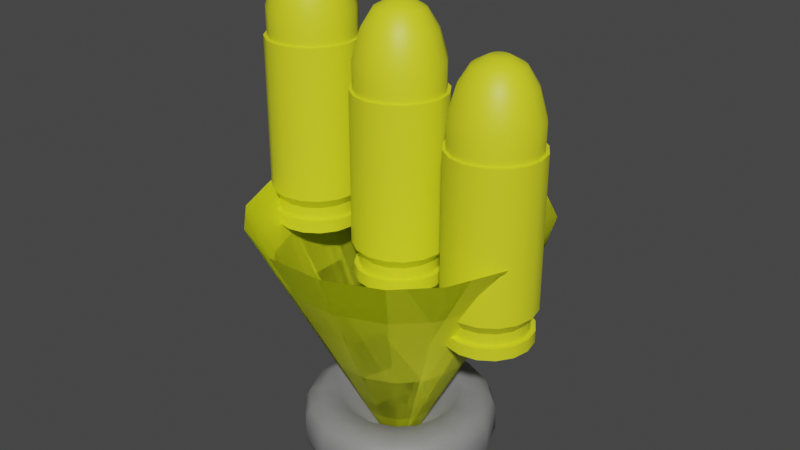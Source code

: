 # Source: ammos.blend  (saved by Blender 3.6.11; exported with 4.5.12 LTS)
import bpy
from mathutils import Matrix  # noqa: F401  (used for matrix-valued properties, if any)

bpy.ops.wm.read_factory_settings(use_empty=True)
scene = bpy.context.scene
scene.name = 'Scene'

# ---- collections
col_collection = bpy.data.collections.new('Collection'); scene.collection.children.link(col_collection)

# ---- materials (node trees are filled in below, after node groups)
mat_projectormain = bpy.data.materials.new('ProjectorMain')
mat_projectormain.alpha_threshold = 0.0
mat_projectormain.use_transparent_shadow = False
mat_projectormain.roughness = 0.5
mat_projectormain.line_color = (0.0, 0.0, 0.0, 1.0)
mat_neon = bpy.data.materials.new('neon')
mat_neon.use_transparent_shadow = False
mat_material = bpy.data.materials.new('Material')
mat_material.use_transparent_shadow = False

# ---- node groups
ng_auto_smooth = bpy.data.node_groups.new('Auto Smooth', 'GeometryNodeTree')
_s = ng_auto_smooth.interface.new_socket(name='Geometry', in_out='OUTPUT', socket_type='NodeSocketGeometry')
_s = ng_auto_smooth.interface.new_socket(name='Geometry', in_out='INPUT', socket_type='NodeSocketGeometry')
_s = ng_auto_smooth.interface.new_socket(name='Angle', in_out='INPUT', socket_type='NodeSocketFloat')
_s.subtype = 'ANGLE'
_s.min_value = 0.0
_s.max_value = 3.142
ng_auto_smooth.is_modifier = True
_N = ng_auto_smooth.nodes; _L = ng_auto_smooth.links
n0 = _N.new('NodeGroupOutput'); n0.name = 'Group Output'; n0.location = (480, -100)
n1 = _N.new('NodeGroupInput'); n1.name = 'Group Input'; n1.location = (-420, -300)
n2 = _N.new('NodeGroupInput'); n2.name = 'Group Input.001'; n2.location = (-60, -100)
n3 = _N.new('GeometryNodeSetShadeSmooth'); n3.name = 'Set Shade Smooth'; n3.location = (120, -100)
n3.domain = 'EDGE'
n4 = _N.new('GeometryNodeSetShadeSmooth'); n4.name = 'Set Shade Smooth.001'; n4.location = (300, -100)
n5 = _N.new('GeometryNodeInputMeshEdgeAngle'); n5.name = 'Edge Angle'; n5.location = (-420, -220)
n6 = _N.new('GeometryNodeInputEdgeSmooth'); n6.name = 'Is Edge Smooth'; n6.location = (-60, -160)
n7 = _N.new('GeometryNodeInputShadeSmooth'); n7.name = 'Is Face Smooth'; n7.location = (-240, -340)
n8 = _N.new('FunctionNodeBooleanMath'); n8.name = 'Boolean Math'; n8.location = (-60, -220)
n9 = _N.new('FunctionNodeCompare'); n9.name = 'Compare'; n9.location = (-240, -180)
n9.operation = 'LESS_EQUAL'
_L.new(n5.outputs[0], n9.inputs[0])
_L.new(n4.outputs[0], n0.inputs[0])
_L.new(n1.outputs[1], n9.inputs[1])
_L.new(n9.outputs[0], n8.inputs[0])
_L.new(n7.outputs[0], n8.inputs[1])
_L.new(n2.outputs[0], n3.inputs[0])
_L.new(n6.outputs[0], n3.inputs[1])
_L.new(n3.outputs[0], n4.inputs[0])
_L.new(n8.outputs[0], n3.inputs[2])
n0.is_active_output = True

# ---- material node trees
mat_projectormain.use_nodes = True; mat_projectormain.node_tree.nodes.clear()
_N = mat_projectormain.node_tree.nodes; _L = mat_projectormain.node_tree.links
n0 = _N.new('ShaderNodeOutputMaterial'); n0.name = 'Material Output'; n0.location = (300, 300)
n1 = _N.new('ShaderNodeBsdfPrincipled'); n1.name = 'Principled BSDF'; n1.location = (10, 300)
n1.distribution = 'GGX'
n1.subsurface_method = 'RANDOM_WALK_SKIN'
n1.inputs[0].default_value = (0.2423, 0.2423, 0.2423, 1.0)
n1.inputs[3].default_value = 1.45
n1.inputs[27].default_value = (0.0, 0.0, 0.0, 1.0)
n1.inputs[28].default_value = 1.0
_L.new(n1.outputs[0], n0.inputs[0])
n0.is_active_output = True
mat_neon.use_nodes = True; mat_neon.node_tree.nodes.clear()
_N = mat_neon.node_tree.nodes; _L = mat_neon.node_tree.links
n0 = _N.new('ShaderNodeBsdfPrincipled'); n0.name = 'Principled BSDF'; n0.location = (10, 300)
n0.distribution = 'GGX'
n0.subsurface_method = 'RANDOM_WALK_SKIN'
n0.inputs[0].default_value = (0.7343, 0.8, 0.01671, 1.0)
n0.inputs[3].default_value = 1.45
n0.inputs[27].default_value = (0.0, 0.0, 0.0, 1.0)
n0.inputs[28].default_value = 1.0
n1 = _N.new('ShaderNodeOutputMaterial'); n1.name = 'Material Output'; n1.location = (300, 300)
_L.new(n0.outputs[0], n1.inputs[0])
n1.is_active_output = True
mat_material.use_nodes = True; mat_material.node_tree.nodes.clear()
_N = mat_material.node_tree.nodes; _L = mat_material.node_tree.links
n0 = _N.new('ShaderNodeBsdfPrincipled'); n0.name = 'Principled BSDF'; n0.location = (10, 300)
n0.distribution = 'GGX'
n0.subsurface_method = 'RANDOM_WALK_SKIN'
n0.inputs[0].default_value = (0.7586, 0.8, 0.01757, 1.0)
n0.inputs[3].default_value = 1.45
n0.inputs[27].default_value = (0.0, 0.0, 0.0, 1.0)
n0.inputs[28].default_value = 1.0
n1 = _N.new('ShaderNodeOutputMaterial'); n1.name = 'Material Output'; n1.location = (300, 300)
_L.new(n0.outputs[0], n1.inputs[0])
n1.is_active_output = True

# ---- world
world_world = bpy.data.worlds.new('World'); scene.world = world_world
world_world.use_nodes = True; world_world.node_tree.nodes.clear()
_N = world_world.node_tree.nodes; _L = world_world.node_tree.links
n0 = _N.new('ShaderNodeOutputWorld'); n0.name = 'World Output'; n0.location = (300, 300)
n1 = _N.new('ShaderNodeBackground'); n1.name = 'Background'; n1.location = (10, 300)
n1.inputs[0].default_value = (0.05088, 0.05088, 0.05088, 1.0)
_L.new(n1.outputs[0], n0.inputs[0])
n0.is_active_output = True
world_world.color = (0.05088, 0.05088, 0.05088)
world_world.use_sun_shadow = False
world_world.sun_shadow_jitter_overblur = 0.0

# ---- meshes
me_cube = bpy.data.meshes.new('Cube')
me_cube.from_pydata([(-0.1392, 0.1976, 0.2187), (0.04859, 0.2351, 0.2187), (-0.04859, 0.2351, 0.2187), (-0.1976, 0.1392, 0.2187), (-0.2351, 0.04859, 0.2187), (0.1976, 0.1392, 0.2187), (0.1392, 0.1976, 0.2187), (0.2351, 0.04859, 0.2187), (0.04859, -0.2351, 0.2187), (0.1392, -0.1976, 0.2187), (0.1976, -0.1392, 0.2187), (0.2351, -0.04859, 0.2187), (-0.2351, -0.04859, 0.2187), (-0.1976, -0.1392, 0.2187), (-0.1392, -0.1976, 0.2187), (-0.04859, -0.2351, 0.2187), (-0.5179, 0.3648, 0.6), (-0.6163, 0.1273, 0.6), (-0.1273, 0.6163, 0.6), (-0.3648, 0.5179, 0.6), (0.5179, -0.3648, 0.6), (0.6163, -0.1273, 0.6), (0.1273, -0.6163, 0.6), (0.3648, -0.5179, 0.6), (-0.6163, -0.1273, 0.6), (-0.5179, -0.3648, 0.6), (-0.3648, -0.5179, 0.6), (-0.1273, -0.6163, 0.6), (0.3648, 0.5179, 0.6), (0.1273, 0.6163, 0.6), (0.6163, 0.1273, 0.6), (0.5179, 0.3648, 0.6), (0.8195, 0.1693, 0.6), (1.0, 0.2052, 0.4195), (0.9471, 0.1947, 0.5471), (0.6887, 0.4851, 0.6), (0.8417, 0.5873, 0.4195), (0.7969, 0.5574, 0.5471), (0.4851, 0.6887, 0.6), (0.5873, 0.8417, 0.4195), (0.5574, 0.7969, 0.5471), (0.1693, 0.8195, 0.6), (0.2052, 1.0, 0.4195), (0.1947, 0.9471, 0.5471), (0.1693, 0.8195, -1.53e-17), (0.2052, 1.0, 0.1805), (0.1947, 0.9471, 0.05286), (0.4851, 0.6887, -2.578e-15), (0.5873, 0.8417, 0.1805), (0.5574, 0.7969, 0.05286), (0.6887, 0.4851, 3.027e-16), (0.8417, 0.5873, 0.1805), (0.7969, 0.5574, 0.05286), (0.8195, 0.1693, 2.29e-15), (1.0, 0.2052, 0.1805), (0.9471, 0.1947, 0.05286), (0.1693, -0.8195, 0.6), (0.2052, -1.0, 0.4195), (0.1947, -0.9471, 0.5471), (0.4851, -0.6887, 0.6), (0.5873, -0.8417, 0.4195), (0.5574, -0.7969, 0.5471), (0.6887, -0.4851, 0.6), (0.8417, -0.5873, 0.4195), (0.7969, -0.5574, 0.5471), (0.8195, -0.1693, 0.6), (1.0, -0.2052, 0.4195), (0.9471, -0.1947, 0.5471), (0.8195, -0.1693, -1.53e-17), (1.0, -0.2052, 0.1805), (0.9471, -0.1947, 0.05286), (0.6887, -0.4851, -2.578e-15), (0.8417, -0.5873, 0.1805), (0.7969, -0.5574, 0.05286), (0.4851, -0.6887, 3.027e-16), (0.5873, -0.8417, 0.1805), (0.5574, -0.7969, 0.05286), (0.1693, -0.8195, 2.29e-15), (0.2052, -1.0, 0.1805), (0.1947, -0.9471, 0.05286), (-0.1693, 0.8195, 0.6), (-0.2052, 1.0, 0.4195), (-0.1947, 0.9471, 0.5471), (-0.4851, 0.6887, 0.6), (-0.5873, 0.8417, 0.4195), (-0.5574, 0.7969, 0.5471), (-0.6887, 0.4851, 0.6), (-0.8417, 0.5873, 0.4195), (-0.7969, 0.5574, 0.5471), (-0.8195, 0.1693, 0.6), (-1.0, 0.2052, 0.4195), (-0.9471, 0.1947, 0.5471), (-0.8195, 0.1693, -1.53e-17), (-1.0, 0.2052, 0.1805), (-0.9471, 0.1947, 0.05286), (-0.6887, 0.4851, -2.578e-15), (-0.8417, 0.5873, 0.1805), (-0.7969, 0.5574, 0.05286), (-0.4851, 0.6887, 3.027e-16), (-0.5873, 0.8417, 0.1805), (-0.5574, 0.7969, 0.05286), (-0.1693, 0.8195, 2.29e-15), (-0.2052, 1.0, 0.1805), (-0.1947, 0.9471, 0.05286), (-0.8195, -0.1693, 0.6), (-1.0, -0.2052, 0.4195), (-0.9471, -0.1947, 0.5471), (-0.6887, -0.4851, 0.6), (-0.8417, -0.5873, 0.4195), (-0.7969, -0.5574, 0.5471), (-0.4851, -0.6887, 0.6), (-0.5873, -0.8417, 0.4195), (-0.5574, -0.7969, 0.5471), (-0.1693, -0.8195, 0.6), (-0.2052, -1.0, 0.4195), (-0.1947, -0.9471, 0.5471), (-0.1693, -0.8195, -1.53e-17), (-0.2052, -1.0, 0.1805), (-0.1947, -0.9471, 0.05286), (-0.4851, -0.6887, -2.578e-15), (-0.5873, -0.8417, 0.1805), (-0.5574, -0.7969, 0.05286), (-0.6887, -0.4851, 3.027e-16), (-0.8417, -0.5873, 0.1805), (-0.7969, -0.5574, 0.05286), (-0.8195, -0.1693, 2.29e-15), (-1.0, -0.2052, 0.1805), (-0.9471, -0.1947, 0.05286), (0.3072, 1.487, 2.73), (0.8799, 1.249, 2.73), (-1.249, 0.8799, 2.73), (-0.8799, 1.249, 2.73), (0.8799, -1.249, 2.73), (0.3072, -1.487, 2.73), (-0.3072, 1.487, 2.73), (1.249, 0.8799, 2.73), (1.487, 0.3072, 2.73), (1.249, -0.8799, 2.73), (-0.8799, -1.249, 2.73), (-1.249, -0.8799, 2.73), (-1.487, -0.3072, 2.73), (-0.3072, -1.487, 2.73), (1.487, -0.3072, 2.73), (-1.487, 0.3072, 2.73), (-0.1392, 0.1976, 0.2187), (0.04859, 0.2351, 0.2187), (-0.04859, 0.2351, 0.2187), (-0.1976, 0.1392, 0.2187), (-0.2351, 0.04859, 0.2187), (0.1976, 0.1392, 0.2187), (0.1392, 0.1976, 0.2187), (0.2351, 0.04859, 0.2187), (0.04859, -0.2351, 0.2187), (0.1392, -0.1976, 0.2187), (0.1976, -0.1392, 0.2187), (0.2351, -0.04859, 0.2187), (-0.2351, -0.04859, 0.2187), (-0.1976, -0.1392, 0.2187), (-0.1392, -0.1976, 0.2187), (-0.04859, -0.2351, 0.2187), (0.3072, 1.487, 2.73), (0.8799, 1.249, 2.73), (-1.249, 0.8799, 2.73), (-0.8799, 1.249, 2.73), (0.8799, -1.249, 2.73), (0.3072, -1.487, 2.73), (-0.3072, 1.487, 2.73), (1.249, 0.8799, 2.73), (1.487, 0.3072, 2.73), (1.249, -0.8799, 2.73), (-0.8799, -1.249, 2.73), (-1.249, -0.8799, 2.73), (-1.487, -0.3072, 2.73), (-0.3072, -1.487, 2.73), (1.487, -0.3072, 2.73), (-1.487, 0.3072, 2.73)], [], [(69, 66, 63, 72), (117, 114, 111, 120), (93, 90, 87, 96), (92, 95, 98, 101, 44, 47, 50, 53, 68, 71, 74, 77, 116, 119, 122, 125), (36, 51, 48, 39), (62, 65, 21, 20), (60, 75, 72, 63), (105, 126, 123, 108), (57, 78, 75, 60), (54, 33, 66, 69), (102, 81, 42, 45), (16, 17, 4, 3), (120, 111, 108, 123), (78, 57, 114, 117), (81, 102, 99, 84), (84, 99, 96, 87), (126, 105, 90, 93), (45, 42, 39, 48), (35, 32, 34, 37), (37, 34, 33, 36), (53, 50, 52, 55), (55, 52, 51, 54), (47, 44, 46, 49), (49, 46, 45, 48), (41, 38, 40, 43), (43, 40, 39, 42), (119, 116, 118, 121), (121, 118, 117, 120), (113, 110, 112, 115), (115, 112, 111, 114), (107, 104, 106, 109), (109, 106, 105, 108), (125, 122, 124, 127), (127, 124, 123, 126), (59, 56, 58, 61), (61, 58, 57, 60), (77, 74, 76, 79), (79, 76, 75, 78), (71, 68, 70, 73), (73, 70, 69, 72), (65, 62, 64, 67), (67, 64, 63, 66), (83, 80, 82, 85), (85, 82, 81, 84), (101, 98, 100, 103), (103, 100, 99, 102), (95, 92, 94, 97), (97, 94, 93, 96), (89, 86, 88, 91), (91, 88, 87, 90), (38, 35, 37, 40), (40, 37, 36, 39), (50, 47, 49, 52), (52, 49, 48, 51), (68, 53, 55, 70), (70, 55, 54, 69), (32, 65, 67, 34), (34, 67, 66, 33), (42, 81, 82, 43), (43, 82, 80, 41), (84, 87, 88, 85), (85, 88, 86, 83), (90, 105, 106, 91), (91, 106, 104, 89), (108, 111, 112, 109), (109, 112, 110, 107), (114, 57, 58, 115), (115, 58, 56, 113), (60, 63, 64, 61), (61, 64, 62, 59), (44, 101, 103, 46), (46, 103, 102, 45), (126, 93, 94, 127), (127, 94, 92, 125), (96, 99, 100, 97), (97, 100, 98, 95), (72, 75, 76, 73), (73, 76, 74, 71), (78, 117, 118, 79), (79, 118, 116, 77), (120, 123, 124, 121), (121, 124, 122, 119), (33, 54, 51, 36), (113, 56, 22, 27), (56, 59, 23, 22), (104, 107, 25, 24), (89, 104, 24, 17), (110, 113, 27, 26), (38, 41, 29, 28), (41, 80, 18, 29), (59, 62, 20, 23), (32, 35, 31, 30), (35, 38, 28, 31), (107, 110, 26, 25), (86, 89, 17, 16), (65, 32, 30, 21), (83, 86, 16, 19), (80, 83, 19, 18), (0, 3, 130, 131), (26, 27, 15, 14), (27, 22, 8, 15), (24, 25, 13, 12), (18, 19, 0, 2), (28, 29, 1, 6), (20, 21, 11, 10), (22, 23, 9, 8), (29, 18, 2, 1), (21, 30, 7, 11), (31, 28, 6, 5), (25, 26, 14, 13), (17, 24, 12, 4), (30, 31, 5, 7), (23, 20, 10, 9), (19, 16, 3, 0), (12, 13, 139, 140), (8, 9, 132, 133), (14, 15, 141, 138), (15, 8, 133, 141), (2, 0, 131, 134), (11, 7, 136, 142), (7, 5, 135, 136), (10, 11, 142, 137), (5, 6, 129, 135), (1, 2, 134, 128), (4, 12, 140, 143), (9, 10, 137, 132), (3, 4, 143, 130), (13, 14, 138, 139), (6, 1, 128, 129), (2, 0, 3, 4, 12, 13, 14, 15, 8, 9, 10, 11, 7, 5, 6, 1), (144, 163, 162, 147), (156, 172, 171, 157), (152, 165, 164, 153), (158, 170, 173, 159), (159, 173, 165, 152), (146, 166, 163, 144), (155, 174, 168, 151), (151, 168, 167, 149), (154, 169, 174, 155), (149, 167, 161, 150), (145, 160, 166, 146), (148, 175, 172, 156), (153, 164, 169, 154), (147, 162, 175, 148), (157, 171, 170, 158), (150, 161, 160, 145)])
me_cube.polygons.foreach_set('use_smooth', [True] * 146)
me_cube.polygons.foreach_set('material_index', [0, 0, 0, 0, 0, 0, 0, 0, 0, 0, 0, 0, 0, 0, 0, 0, 0, 0, 0, 0, 0, 0, 0, 0, 0, 0, 0, 0, 0, 0, 0, 0, 0, 0, 0, 0, 0, 0, 0, 0, 0, 0, 0, 0, 0, 0, 0, 0, 0, 0, 0, 0, 0, 0, 0, 0, 0, 0, 0, 0, 0, 0, 0, 0, 0, 0, 0, 0, 0, 0, 0, 0, 0, 0, 0, 0, 0, 0, 0, 0, 0, 0, 0, 0, 0, 0, 0, 0, 0, 0, 0, 0, 0, 0, 0, 0, 0, 0, 1, 0, 0, 0, 0, 0, 0, 0, 0, 0, 0, 0, 0, 0, 0, 0, 1, 1, 1, 1, 1, 1, 1, 1, 1, 1, 1, 1, 1, 1, 1, 1, 1, 1, 1, 1, 1, 1, 1, 1, 1, 1, 1, 1, 1, 1, 1, 1])
_uv = me_cube.uv_layers.new(name='UVMap')
_uv.uv.foreach_set('vector', [0.4502, 0.6507, 0.5498, 0.6507, 0.5498, 0.7182, 0.4502, 0.7182, 0.4502, 0.0, 0.5498, 0.0, 0.5498, 0.01978, 0.4502, 0.01978, 0.4502, 0.1507, 0.5498, 0.1507, 0.5498, 0.2182, 0.4502, 0.2182, 0.1476, 0.6038, 0.1639, 0.5644, 0.1894, 0.5389, 0.2288, 0.5226, 0.2712, 0.5226, 0.3106, 0.5389, 0.3361, 0.5644, 0.3524, 0.6038, 0.3524, 0.6462, 0.3361, 0.6856, 0.3106, 0.7111, 0.2712, 0.7274, 0.2288, 0.7274, 0.1894, 0.7111, 0.1639, 0.6856, 0.1476, 0.6462, 0.5498, 0.5318, 0.4502, 0.5318, 0.4502, 0.4682, 0.5498, 0.4682, 0.6639, 0.6856, 0.6476, 0.6462, 0.6476, 0.6462, 0.6639, 0.6856, 0.5498, 0.7818, 0.4502, 0.7818, 0.4502, 0.7182, 0.5498, 0.7182, 0.5498, 0.09935, 0.4502, 0.09935, 0.4502, 0.05158, 0.5498, 0.05158, 0.5498, 0.8493, 0.4502, 0.8493, 0.4502, 0.7818, 0.5498, 0.7818, 0.4502, 0.5993, 0.5498, 0.5993, 0.5498, 0.6507, 0.4502, 0.6507, 0.4502, 0.3493, 0.5498, 0.3493, 0.5498, 0.4007, 0.4502, 0.4007, 0.8361, 0.5644, 0.8524, 0.6038, 0.8524, 0.6038, 0.8361, 0.5644, 0.4502, 0.01978, 0.5498, 0.01978, 0.5498, 0.05158, 0.4502, 0.05158, 0.4502, 0.8493, 0.5498, 0.8493, 0.5498, 0.9007, 0.4502, 0.9007, 0.5498, 0.3493, 0.4502, 0.3493, 0.4502, 0.2818, 0.5498, 0.2818, 0.5498, 0.2818, 0.4502, 0.2818, 0.4502, 0.2182, 0.5498, 0.2182, 0.4502, 0.09935, 0.5498, 0.09935, 0.5498, 0.1507, 0.4502, 0.1507, 0.4502, 0.4007, 0.5498, 0.4007, 0.5498, 0.4682, 0.4502, 0.4682, 0.6639, 0.5644, 0.6476, 0.6038, 0.6255, 0.5981, 0.6443, 0.5528, 0.625, 0.5335, 0.625, 0.5976, 0.5498, 0.5993, 0.5498, 0.5318, 0.3524, 0.6038, 0.3361, 0.5644, 0.3557, 0.5528, 0.3745, 0.5981, 0.375, 0.5976, 0.375, 0.5335, 0.4502, 0.5318, 0.4502, 0.5993, 0.3106, 0.5389, 0.2712, 0.5226, 0.2769, 0.5005, 0.3222, 0.5193, 0.375, 0.4665, 0.375, 0.4024, 0.4502, 0.4007, 0.4502, 0.4682, 0.7288, 0.5226, 0.6894, 0.5389, 0.6778, 0.5193, 0.7231, 0.5005, 0.625, 0.4024, 0.625, 0.4665, 0.5498, 0.4682, 0.5498, 0.4007, 0.1894, 0.7111, 0.2288, 0.7274, 0.2231, 0.7495, 0.1778, 0.7307, 0.375, 0.01928, 0.375, 0.000503, 0.4502, 0.0, 0.4502, 0.01978, 0.7712, 0.7274, 0.8106, 0.7111, 0.8222, 0.7307, 0.7769, 0.7495, 0.625, 0.000503, 0.625, 0.01928, 0.5498, 0.01978, 0.5498, 0.0, 0.8361, 0.6856, 0.8524, 0.6462, 0.8745, 0.6519, 0.8557, 0.6972, 0.625, 0.0528, 0.625, 0.09813, 0.5498, 0.09935, 0.5498, 0.05158, 0.1476, 0.6462, 0.1639, 0.6856, 0.1443, 0.6972, 0.1255, 0.6519, 0.375, 0.09813, 0.375, 0.0528, 0.4502, 0.05158, 0.4502, 0.09935, 0.6894, 0.7111, 0.7288, 0.7274, 0.7231, 0.7495, 0.6778, 0.7307, 0.625, 0.7835, 0.625, 0.8476, 0.5498, 0.8493, 0.5498, 0.7818, 0.2712, 0.7274, 0.3106, 0.7111, 0.3222, 0.7307, 0.2769, 0.7495, 0.375, 0.8476, 0.375, 0.7835, 0.4502, 0.7818, 0.4502, 0.8493, 0.3361, 0.6856, 0.3524, 0.6462, 0.3745, 0.6519, 0.3557, 0.6972, 0.375, 0.7165, 0.375, 0.6524, 0.4502, 0.6507, 0.4502, 0.7182, 0.6476, 0.6462, 0.6639, 0.6856, 0.6443, 0.6972, 0.6255, 0.6519, 0.625, 0.6524, 0.625, 0.7165, 0.5498, 0.7182, 0.5498, 0.6507, 0.8106, 0.5389, 0.7712, 0.5226, 0.7769, 0.5005, 0.8222, 0.5193, 0.625, 0.2835, 0.625, 0.3476, 0.5498, 0.3493, 0.5498, 0.2818, 0.2288, 0.5226, 0.1894, 0.5389, 0.1778, 0.5193, 0.2231, 0.5005, 0.375, 0.3476, 0.375, 0.2835, 0.4502, 0.2818, 0.4502, 0.3493, 0.1639, 0.5644, 0.1476, 0.6038, 0.1255, 0.5981, 0.1443, 0.5528, 0.375, 0.2165, 0.375, 0.1524, 0.4502, 0.1507, 0.4502, 0.2182, 0.8524, 0.6038, 0.8361, 0.5644, 0.8557, 0.5528, 0.8745, 0.5981, 0.625, 0.1524, 0.625, 0.2165, 0.5498, 0.2182, 0.5498, 0.1507, 0.6894, 0.5389, 0.6639, 0.5644, 0.6457, 0.5507, 0.6757, 0.5207, 0.625, 0.4701, 0.625, 0.5299, 0.5498, 0.5318, 0.5498, 0.4682, 0.3361, 0.5644, 0.3106, 0.5389, 0.3243, 0.5207, 0.3543, 0.5507, 0.375, 0.5299, 0.375, 0.4701, 0.4502, 0.4682, 0.4502, 0.5318, 0.3524, 0.6462, 0.3524, 0.6038, 0.375, 0.6007, 0.375, 0.6493, 0.375, 0.6493, 0.375, 0.6007, 0.4502, 0.5993, 0.4502, 0.6507, 0.6476, 0.6038, 0.6476, 0.6462, 0.625, 0.6493, 0.625, 0.6007, 0.625, 0.6007, 0.625, 0.6493, 0.5498, 0.6507, 0.5498, 0.5993, 0.5498, 0.4007, 0.5498, 0.3493, 0.625, 0.3507, 0.625, 0.3993, 0.7257, 0.5, 0.7743, 0.5, 0.7712, 0.5226, 0.7288, 0.5226, 0.5498, 0.2818, 0.5498, 0.2182, 0.625, 0.2201, 0.625, 0.2799, 0.8243, 0.5207, 0.8543, 0.5507, 0.8361, 0.5644, 0.8106, 0.5389, 0.5498, 0.1507, 0.5498, 0.09935, 0.625, 0.1007, 0.625, 0.1493, 0.875, 0.6007, 0.875, 0.6493, 0.8524, 0.6462, 0.8524, 0.6038, 0.5498, 0.05158, 0.5498, 0.01978, 0.625, 0.02071, 0.625, 0.05066, 0.8543, 0.6993, 0.8243, 0.7293, 0.8106, 0.7111, 0.8361, 0.6856, 0.5498, 0.9007, 0.5498, 0.8493, 0.625, 0.8507, 0.625, 0.8993, 0.7743, 0.75, 0.7257, 0.75, 0.7288, 0.7274, 0.7712, 0.7274, 0.5498, 0.7818, 0.5498, 0.7182, 0.625, 0.7201, 0.625, 0.7799, 0.6757, 0.7293, 0.6457, 0.6993, 0.6639, 0.6856, 0.6894, 0.7111, 0.2712, 0.5226, 0.2288, 0.5226, 0.2257, 0.5, 0.2743, 0.5, 0.375, 0.3993, 0.375, 0.3507, 0.4502, 0.3493, 0.4502, 0.4007, 0.4502, 0.09935, 0.4502, 0.1507, 0.375, 0.1493, 0.375, 0.1007, 0.125, 0.6493, 0.125, 0.6007, 0.1476, 0.6038, 0.1476, 0.6462, 0.4502, 0.2182, 0.4502, 0.2818, 0.375, 0.2799, 0.375, 0.2201, 0.1457, 0.5507, 0.1757, 0.5207, 0.1894, 0.5389, 0.1639, 0.5644, 0.4502, 0.7182, 0.4502, 0.7818, 0.375, 0.7799, 0.375, 0.7201, 0.3543, 0.6993, 0.3243, 0.7293, 0.3106, 0.7111, 0.3361, 0.6856, 0.4502, 0.8493, 0.4502, 0.9007, 0.375, 0.8993, 0.375, 0.8507, 0.2743, 0.75, 0.2257, 0.75, 0.2288, 0.7274, 0.2712, 0.7274, 0.4502, 0.01978, 0.4502, 0.05158, 0.375, 0.05066, 0.375, 0.02071, 0.1757, 0.7293, 0.1457, 0.6993, 0.1639, 0.6856, 0.1894, 0.7111, 0.5498, 0.5993, 0.4502, 0.5993, 0.4502, 0.5318, 0.5498, 0.5318, 0.7712, 0.7274, 0.7288, 0.7274, 0.7288, 0.7274, 0.7712, 0.7274, 0.7288, 0.7274, 0.6894, 0.7111, 0.6894, 0.7111, 0.7288, 0.7274, 0.8524, 0.6462, 0.8361, 0.6856, 0.8361, 0.6856, 0.8524, 0.6462, 0.8524, 0.6038, 0.8524, 0.6462, 0.8524, 0.6462, 0.8524, 0.6038, 0.8106, 0.7111, 0.7712, 0.7274, 0.7712, 0.7274, 0.8106, 0.7111, 0.6894, 0.5389, 0.7288, 0.5226, 0.7288, 0.5226, 0.6894, 0.5389, 0.7288, 0.5226, 0.7712, 0.5226, 0.7712, 0.5226, 0.7288, 0.5226, 0.6894, 0.7111, 0.6639, 0.6856, 0.6639, 0.6856, 0.6894, 0.7111, 0.6476, 0.6038, 0.6639, 0.5644, 0.6639, 0.5644, 0.6476, 0.6038, 0.6639, 0.5644, 0.6894, 0.5389, 0.6894, 0.5389, 0.6639, 0.5644, 0.8361, 0.6856, 0.8106, 0.7111, 0.8106, 0.7111, 0.8361, 0.6856, 0.8361, 0.5644, 0.8524, 0.6038, 0.8524, 0.6038, 0.8361, 0.5644, 0.6476, 0.6462, 0.6476, 0.6038, 0.6476, 0.6038, 0.6476, 0.6462, 0.8106, 0.5389, 0.8361, 0.5644, 0.8361, 0.5644, 0.8106, 0.5389, 0.7712, 0.5226, 0.8106, 0.5389, 0.8106, 0.5389, 0.7712, 0.5226, 0.5812, 0.004173, 0.5581, 0.004173, 0.8508, 0.9966, 0.9968, 0.9966, 0.8106, 0.7111, 0.7712, 0.7274, 0.7712, 0.7274, 0.8106, 0.7111, 0.7712, 0.7274, 0.7288, 0.7274, 0.7288, 0.7274, 0.7712, 0.7274, 0.8524, 0.6462, 0.8361, 0.6856, 0.8361, 0.6856, 0.8524, 0.6462, 0.7712, 0.5226, 0.8106, 0.5389, 0.8106, 0.5389, 0.7712, 0.5226, 0.6894, 0.5389, 0.7288, 0.5226, 0.7288, 0.5226, 0.6894, 0.5389, 0.6639, 0.6856, 0.6476, 0.6462, 0.6476, 0.6462, 0.6639, 0.6856, 0.7288, 0.7274, 0.6894, 0.7111, 0.6894, 0.7111, 0.7288, 0.7274, 0.7288, 0.5226, 0.7712, 0.5226, 0.7712, 0.5226, 0.7288, 0.5226, 0.6476, 0.6462, 0.6476, 0.6038, 0.6476, 0.6038, 0.6476, 0.6462, 0.6639, 0.5644, 0.6894, 0.5389, 0.6894, 0.5389, 0.6639, 0.5644, 0.8361, 0.6856, 0.8106, 0.7111, 0.8106, 0.7111, 0.8361, 0.6856, 0.8524, 0.6038, 0.8524, 0.6462, 0.8524, 0.6462, 0.8524, 0.6038, 0.6476, 0.6038, 0.6639, 0.5644, 0.6639, 0.5644, 0.6476, 0.6038, 0.6894, 0.7111, 0.6639, 0.6856, 0.6639, 0.6856, 0.6894, 0.7111, 0.8106, 0.5389, 0.8361, 0.5644, 0.8361, 0.5644, 0.8106, 0.5389, 0.4839, 0.004173, 0.4481, 0.004173, 0.1554, 0.9966, 0.3817, 0.9966, 0.5223, 0.004173, 0.5581, 0.004173, 0.8508, 0.9966, 0.6245, 0.9966, 0.4481, 0.004173, 0.4839, 0.004173, 0.3817, 0.9966, 0.1554, 0.9966, 0.4839, 0.004173, 0.5223, 0.004173, 0.6245, 0.9966, 0.3817, 0.9966, 0.4839, 0.004173, 0.4481, 0.004173, 0.1554, 0.9966, 0.3817, 0.9966, 0.4839, 0.004173, 0.5223, 0.004173, 0.6245, 0.9966, 0.3817, 0.9966, 0.5223, 0.004173, 0.5581, 0.004173, 0.8508, 0.9966, 0.6245, 0.9966, 0.4481, 0.004173, 0.4839, 0.004173, 0.3817, 0.9966, 0.1554, 0.9966, 0.5812, 0.004173, 0.5581, 0.004173, 0.8508, 0.9966, 0.9968, 0.9966, 0.5223, 0.004173, 0.4839, 0.004173, 0.3817, 0.9966, 0.6245, 0.9966, 0.5223, 0.004173, 0.4839, 0.004173, 0.3817, 0.9966, 0.6245, 0.9966, 0.5581, 0.004173, 0.5812, 0.004173, 0.9968, 0.9966, 0.8508, 0.9966, 0.5581, 0.004173, 0.5223, 0.004173, 0.6245, 0.9966, 0.8508, 0.9966, 0.425, 0.004173, 0.4481, 0.004173, 0.1554, 0.9966, 0.009398, 0.9966, 0.5581, 0.004173, 0.5223, 0.004173, 0.6245, 0.9966, 0.8508, 0.9966, 0.4839, 0.02004, 0.4481, 0.01909, 0.425, 0.01761, 0.4102, 0.01533, 0.4102, 0.01287, 0.425, 0.01059, 0.4481, 0.00911, 0.4839, 0.008162, 0.5223, 0.008162, 0.5581, 0.00911, 0.5812, 0.01059, 0.596, 0.01287, 0.596, 0.01533, 0.5812, 0.01761, 0.5581, 0.01909, 0.5223, 0.02004, 0.5812, 0.004173, 0.9968, 0.9966, 0.8508, 0.9966, 0.5581, 0.004173, 0.4839, 0.004173, 0.3817, 0.9966, 0.1554, 0.9966, 0.4481, 0.004173, 0.5223, 0.004173, 0.6245, 0.9966, 0.8508, 0.9966, 0.5581, 0.004173, 0.4481, 0.004173, 0.1554, 0.9966, 0.3817, 0.9966, 0.4839, 0.004173, 0.4839, 0.004173, 0.3817, 0.9966, 0.6245, 0.9966, 0.5223, 0.004173, 0.4839, 0.004173, 0.3817, 0.9966, 0.1554, 0.9966, 0.4481, 0.004173, 0.4839, 0.004173, 0.3817, 0.9966, 0.6245, 0.9966, 0.5223, 0.004173, 0.5223, 0.004173, 0.6245, 0.9966, 0.8508, 0.9966, 0.5581, 0.004173, 0.4481, 0.004173, 0.1554, 0.9966, 0.3817, 0.9966, 0.4839, 0.004173, 0.5812, 0.004173, 0.9968, 0.9966, 0.8508, 0.9966, 0.5581, 0.004173, 0.5223, 0.004173, 0.6245, 0.9966, 0.3817, 0.9966, 0.4839, 0.004173, 0.5223, 0.004173, 0.6245, 0.9966, 0.3817, 0.9966, 0.4839, 0.004173, 0.5581, 0.004173, 0.8508, 0.9966, 0.9968, 0.9966, 0.5812, 0.004173, 0.5581, 0.004173, 0.8508, 0.9966, 0.6245, 0.9966, 0.5223, 0.004173, 0.425, 0.004173, 0.009398, 0.9966, 0.1554, 0.9966, 0.4481, 0.004173, 0.5581, 0.004173, 0.8508, 0.9966, 0.6245, 0.9966, 0.5223, 0.004173])
me_cube.materials.append(mat_projectormain)
me_cube.materials.append(mat_neon)
me_cube.use_mirror_vertex_groups = False
me_cube.update()
me_cube_002 = bpy.data.meshes.new('Cube.002')
me_cube_002.from_pydata([(3.213e-09, 0.4474, 4.004), (0.1712, 0.4133, 4.004), (3.88e-09, 0.4801, 2.419), (3.88e-09, 0.4801, 4.004), (0.1837, 0.4436, 2.419), (0.1837, 0.4436, 4.004), (0.3395, 0.3395, 2.419), (0.3395, 0.3395, 4.004), (0.4436, 0.1837, 2.419), (0.4436, 0.1837, 4.004), (0.4801, 5.124e-09, 2.419), (0.4801, 5.124e-09, 4.004), (0.4436, -0.1837, 2.419), (0.4436, -0.1837, 4.004), (0.3395, -0.3395, 2.419), (0.3395, -0.3395, 4.004), (0.1837, -0.4436, 2.419), (0.1837, -0.4436, 4.004), (3.88e-09, -0.4801, 2.419), (3.88e-09, -0.4801, 4.004), (-0.1837, -0.4436, 2.419), (-0.1837, -0.4436, 4.004), (-0.3395, -0.3395, 2.419), (-0.3395, -0.3395, 4.004), (-0.4436, -0.1837, 2.419), (-0.4436, -0.1837, 4.004), (-0.4801, 5.124e-09, 2.419), (-0.4801, 5.124e-09, 4.004), (-0.4436, 0.1837, 2.419), (-0.4436, 0.1837, 4.004), (-0.3395, 0.3395, 2.419), (-0.3395, 0.3395, 4.004), (-0.1837, 0.4436, 2.419), (-0.1837, 0.4436, 4.004), (0.3164, 0.3164, 4.004), (0.4133, 0.1712, 4.004), (0.4474, 4.75e-09, 4.004), (0.4133, -0.1712, 4.004), (0.3164, -0.3164, 4.004), (0.1712, -0.4133, 4.004), (3.213e-09, -0.4474, 4.004), (-0.1712, -0.4133, 4.004), (-0.3164, -0.3164, 4.004), (-0.4133, -0.1712, 4.004), (-0.4474, 4.75e-09, 4.004), (-0.4133, 0.1712, 4.004), (-0.3164, 0.3164, 4.004), (-0.1712, 0.4133, 4.004), (3.213e-09, 0.4474, 4.295), (-0.1712, 0.4133, 4.295), (-0.3164, 0.3164, 4.295), (-0.4133, 0.1712, 4.295), (-0.4474, 4.75e-09, 4.295), (-0.4133, -0.1712, 4.295), (-0.3164, -0.3164, 4.295), (-0.1712, -0.4133, 4.295), (3.213e-09, -0.4474, 4.295), (0.1712, -0.4133, 4.295), (0.3164, -0.3164, 4.295), (0.4133, -0.1712, 4.295), (0.4474, 4.75e-09, 4.295), (0.4133, 0.1712, 4.295), (0.3164, 0.3164, 4.295), (0.1712, 0.4133, 4.295), (3.497e-09, 0.3653, 4.579), (-0.1398, 0.3375, 4.579), (-0.2583, 0.2583, 4.579), (-0.3375, 0.1398, 4.579), (-0.3653, 3.967e-09, 4.579), (-0.3375, -0.1398, 4.579), (-0.2583, -0.2583, 4.579), (-0.1398, -0.3375, 4.579), (3.497e-09, -0.3653, 4.579), (0.1398, -0.3375, 4.579), (0.2583, -0.2583, 4.579), (0.3375, -0.1398, 4.579), (0.3653, 3.967e-09, 4.579), (0.3375, 0.1398, 4.579), (0.2583, 0.2583, 4.579), (0.1398, 0.3375, 4.579), (3.294e-08, 0.2493, 4.77), (-0.09541, 0.2303, 4.77), (-0.1763, 0.1763, 4.77), (-0.2303, 0.09541, 4.77), (-0.2493, 6.703e-09, 4.77), (-0.2303, -0.09541, 4.77), (-0.1763, -0.1763, 4.77), (-0.09541, -0.2303, 4.77), (3.294e-08, -0.2493, 4.77), (0.09541, -0.2303, 4.77), (0.1763, -0.1763, 4.77), (0.2303, -0.09541, 4.77), (0.2493, 6.703e-09, 4.77), (0.2303, 0.09541, 4.77), (0.1763, 0.1763, 4.77), (0.09541, 0.2303, 4.77), (3.076e-08, 0.101, 4.853), (-0.03865, 0.09331, 4.853), (-0.07142, 0.07142, 4.853), (-0.09331, 0.03865, 4.853), (-0.101, 5.221e-09, 4.853), (-0.09331, -0.03865, 4.853), (-0.07142, -0.07142, 4.853), (-0.03865, -0.09331, 4.853), (3.076e-08, -0.101, 4.853), (0.03865, -0.09331, 4.853), (0.07142, -0.07142, 4.853), (0.09331, -0.03865, 4.853), (0.101, 5.221e-09, 4.853), (0.09331, 0.03865, 4.853), (0.07142, 0.07142, 4.853), (0.03865, 0.09331, 4.853), (1.326e-08, 0.4068, 2.313), (0.1557, 0.3758, 2.313), (0.2876, 0.2876, 2.313), (0.3758, 0.1557, 2.313), (0.4068, 4.286e-09, 2.313), (0.3758, -0.1557, 2.313), (0.2876, -0.2876, 2.313), (0.1557, -0.3758, 2.313), (1.326e-08, -0.4068, 2.313), (-0.1557, -0.3758, 2.313), (-0.2876, -0.2876, 2.313), (-0.3758, -0.1557, 2.313), (-0.4068, 4.286e-09, 2.313), (-0.3758, 0.1557, 2.313), (-0.2876, 0.2876, 2.313), (-0.1557, 0.3758, 2.313), (1.326e-08, 0.4068, 2.183), (0.1557, 0.3758, 2.183), (0.2876, 0.2876, 2.183), (0.3758, 0.1557, 2.183), (0.4068, 4.286e-09, 2.183), (0.3758, -0.1557, 2.183), (0.2876, -0.2876, 2.183), (0.1557, -0.3758, 2.183), (1.326e-08, -0.4068, 2.183), (-0.1557, -0.3758, 2.183), (-0.2876, -0.2876, 2.183), (-0.3758, -0.1557, 2.183), (-0.4068, 4.286e-09, 2.183), (-0.3758, 0.1557, 2.183), (-0.2876, 0.2876, 2.183), (-0.1557, 0.3758, 2.183), (1.408e-08, 0.4567, 2.183), (0.1748, 0.4219, 2.183), (0.3229, 0.3229, 2.183), (0.4219, 0.1748, 2.183), (0.4567, 4.3e-09, 2.183), (0.4219, -0.1748, 2.183), (0.3229, -0.3229, 2.183), (0.1748, -0.4219, 2.183), (1.408e-08, -0.4567, 2.183), (-0.1748, -0.4219, 2.183), (-0.3229, -0.3229, 2.183), (-0.4219, -0.1748, 2.183), (-0.4567, 4.3e-09, 2.183), (-0.4219, 0.1748, 2.183), (-0.3229, 0.3229, 2.183), (-0.1748, 0.4219, 2.183), (-4.412e-08, 0.4567, 2.054), (0.1748, 0.4219, 2.054), (0.3229, 0.3229, 2.054), (0.4219, 0.1748, 2.054), (0.4567, 4.3e-09, 2.054), (0.4219, -0.1748, 2.054), (0.3229, -0.3229, 2.054), (0.1748, -0.4219, 2.054), (-4.412e-08, -0.4567, 2.054), (-0.1748, -0.4219, 2.054), (-0.3229, -0.3229, 2.054), (-0.4219, -0.1748, 2.054), (-0.4567, 4.3e-09, 2.054), (-0.4219, 0.1748, 2.054), (-0.3229, 0.3229, 2.054), (-0.1748, 0.4219, 2.054), (-1.1, 0.4474, 4.304), (-0.9288, 0.4133, 4.304), (-1.1, 0.4801, 2.719), (-1.1, 0.4801, 4.304), (-0.9163, 0.4436, 2.719), (-0.9163, 0.4436, 4.304), (-0.7605, 0.3395, 2.719), (-0.7605, 0.3395, 4.304), (-0.6564, 0.1837, 2.719), (-0.6564, 0.1837, 4.304), (-0.6199, 5.124e-09, 2.719), (-0.6199, 5.124e-09, 4.304), (-0.6564, -0.1837, 2.719), (-0.6564, -0.1837, 4.304), (-0.7605, -0.3395, 2.719), (-0.7605, -0.3395, 4.304), (-0.9163, -0.4436, 2.719), (-0.9163, -0.4436, 4.304), (-1.1, -0.4801, 2.719), (-1.1, -0.4801, 4.304), (-1.284, -0.4436, 2.719), (-1.284, -0.4436, 4.304), (-1.439, -0.3395, 2.719), (-1.439, -0.3395, 4.304), (-1.544, -0.1837, 2.719), (-1.544, -0.1837, 4.304), (-1.58, 5.124e-09, 2.719), (-1.58, 5.124e-09, 4.304), (-1.544, 0.1837, 2.719), (-1.544, 0.1837, 4.304), (-1.439, 0.3395, 2.719), (-1.439, 0.3395, 4.304), (-1.284, 0.4436, 2.719), (-1.284, 0.4436, 4.304), (-0.7836, 0.3164, 4.304), (-0.6867, 0.1712, 4.304), (-0.6526, 4.75e-09, 4.304), (-0.6867, -0.1712, 4.304), (-0.7836, -0.3164, 4.304), (-0.9288, -0.4133, 4.304), (-1.1, -0.4474, 4.304), (-1.271, -0.4133, 4.304), (-1.416, -0.3164, 4.304), (-1.513, -0.1712, 4.304), (-1.547, 4.75e-09, 4.304), (-1.513, 0.1712, 4.304), (-1.416, 0.3164, 4.304), (-1.271, 0.4133, 4.304), (-1.1, 0.4474, 4.595), (-1.271, 0.4133, 4.595), (-1.416, 0.3164, 4.595), (-1.513, 0.1712, 4.595), (-1.547, 4.75e-09, 4.595), (-1.513, -0.1712, 4.595), (-1.416, -0.3164, 4.595), (-1.271, -0.4133, 4.595), (-1.1, -0.4474, 4.595), (-0.9288, -0.4133, 4.595), (-0.7836, -0.3164, 4.595), (-0.6867, -0.1712, 4.595), (-0.6526, 4.75e-09, 4.595), (-0.6867, 0.1712, 4.595), (-0.7836, 0.3164, 4.595), (-0.9288, 0.4133, 4.595), (-1.1, 0.3653, 4.879), (-1.24, 0.3375, 4.879), (-1.358, 0.2583, 4.879), (-1.438, 0.1398, 4.879), (-1.465, 3.967e-09, 4.879), (-1.438, -0.1398, 4.879), (-1.358, -0.2583, 4.879), (-1.24, -0.3375, 4.879), (-1.1, -0.3653, 4.879), (-0.9602, -0.3375, 4.879), (-0.8417, -0.2583, 4.879), (-0.7625, -0.1398, 4.879), (-0.7347, 3.967e-09, 4.879), (-0.7625, 0.1398, 4.879), (-0.8417, 0.2583, 4.879), (-0.9602, 0.3375, 4.879), (-1.1, 0.2493, 5.07), (-1.195, 0.2303, 5.07), (-1.276, 0.1763, 5.07), (-1.33, 0.09541, 5.07), (-1.349, 6.703e-09, 5.07), (-1.33, -0.09541, 5.07), (-1.276, -0.1763, 5.07), (-1.195, -0.2303, 5.07), (-1.1, -0.2493, 5.07), (-1.005, -0.2303, 5.07), (-0.9237, -0.1763, 5.07), (-0.8697, -0.09541, 5.07), (-0.8507, 6.703e-09, 5.07), (-0.8697, 0.09541, 5.07), (-0.9237, 0.1763, 5.07), (-1.005, 0.2303, 5.07), (-1.1, 0.101, 5.153), (-1.139, 0.09331, 5.153), (-1.171, 0.07142, 5.153), (-1.193, 0.03865, 5.153), (-1.201, 5.221e-09, 5.153), (-1.193, -0.03865, 5.153), (-1.171, -0.07142, 5.153), (-1.139, -0.09331, 5.153), (-1.1, -0.101, 5.153), (-1.061, -0.09331, 5.153), (-1.029, -0.07142, 5.153), (-1.007, -0.03865, 5.153), (-0.999, 5.221e-09, 5.153), (-1.007, 0.03865, 5.153), (-1.029, 0.07142, 5.153), (-1.061, 0.09331, 5.153), (-1.1, 0.4068, 2.613), (-0.9443, 0.3758, 2.613), (-0.8124, 0.2876, 2.613), (-0.7242, 0.1557, 2.613), (-0.6932, 4.286e-09, 2.613), (-0.7242, -0.1557, 2.613), (-0.8124, -0.2876, 2.613), (-0.9443, -0.3758, 2.613), (-1.1, -0.4068, 2.613), (-1.256, -0.3758, 2.613), (-1.388, -0.2876, 2.613), (-1.476, -0.1557, 2.613), (-1.507, 4.286e-09, 2.613), (-1.476, 0.1557, 2.613), (-1.388, 0.2876, 2.613), (-1.256, 0.3758, 2.613), (-1.1, 0.4068, 2.483), (-0.9443, 0.3758, 2.483), (-0.8124, 0.2876, 2.483), (-0.7242, 0.1557, 2.483), (-0.6932, 4.286e-09, 2.483), (-0.7242, -0.1557, 2.483), (-0.8124, -0.2876, 2.483), (-0.9443, -0.3758, 2.483), (-1.1, -0.4068, 2.483), (-1.256, -0.3758, 2.483), (-1.388, -0.2876, 2.483), (-1.476, -0.1557, 2.483), (-1.507, 4.286e-09, 2.483), (-1.476, 0.1557, 2.483), (-1.388, 0.2876, 2.483), (-1.256, 0.3758, 2.483), (-1.1, 0.4567, 2.483), (-0.9252, 0.4219, 2.483), (-0.7771, 0.3229, 2.483), (-0.6781, 0.1748, 2.483), (-0.6433, 4.3e-09, 2.483), (-0.6781, -0.1748, 2.483), (-0.7771, -0.3229, 2.483), (-0.9252, -0.4219, 2.483), (-1.1, -0.4567, 2.483), (-1.275, -0.4219, 2.483), (-1.423, -0.3229, 2.483), (-1.522, -0.1748, 2.483), (-1.557, 4.3e-09, 2.483), (-1.522, 0.1748, 2.483), (-1.423, 0.3229, 2.483), (-1.275, 0.4219, 2.483), (-1.1, 0.4567, 2.354), (-0.9252, 0.4219, 2.354), (-0.7771, 0.3229, 2.354), (-0.6781, 0.1748, 2.354), (-0.6433, 4.3e-09, 2.354), (-0.6781, -0.1748, 2.354), (-0.7771, -0.3229, 2.354), (-0.9252, -0.4219, 2.354), (-1.1, -0.4567, 2.354), (-1.275, -0.4219, 2.354), (-1.423, -0.3229, 2.354), (-1.522, -0.1748, 2.354), (-1.557, 4.3e-09, 2.354), (-1.522, 0.1748, 2.354), (-1.423, 0.3229, 2.354), (-1.275, 0.4219, 2.354), (1.1, 0.4474, 3.704), (1.271, 0.4133, 3.704), (1.1, 0.4801, 2.119), (1.1, 0.4801, 3.704), (1.284, 0.4436, 2.119), (1.284, 0.4436, 3.704), (1.439, 0.3395, 2.119), (1.439, 0.3395, 3.704), (1.544, 0.1837, 2.119), (1.544, 0.1837, 3.704), (1.58, 5.124e-09, 2.119), (1.58, 5.124e-09, 3.704), (1.544, -0.1837, 2.119), (1.544, -0.1837, 3.704), (1.439, -0.3395, 2.119), (1.439, -0.3395, 3.704), (1.284, -0.4436, 2.119), (1.284, -0.4436, 3.704), (1.1, -0.4801, 2.119), (1.1, -0.4801, 3.704), (0.9163, -0.4436, 2.119), (0.9163, -0.4436, 3.704), (0.7605, -0.3395, 2.119), (0.7605, -0.3395, 3.704), (0.6564, -0.1837, 2.119), (0.6564, -0.1837, 3.704), (0.6199, 5.124e-09, 2.119), (0.6199, 5.124e-09, 3.704), (0.6564, 0.1837, 2.119), (0.6564, 0.1837, 3.704), (0.7605, 0.3395, 2.119), (0.7605, 0.3395, 3.704), (0.9163, 0.4436, 2.119), (0.9163, 0.4436, 3.704), (1.416, 0.3164, 3.704), (1.513, 0.1712, 3.704), (1.547, 4.75e-09, 3.704), (1.513, -0.1712, 3.704), (1.416, -0.3164, 3.704), (1.271, -0.4133, 3.704), (1.1, -0.4474, 3.704), (0.9288, -0.4133, 3.704), (0.7836, -0.3164, 3.704), (0.6867, -0.1712, 3.704), (0.6526, 4.75e-09, 3.704), (0.6867, 0.1712, 3.704), (0.7836, 0.3164, 3.704), (0.9288, 0.4133, 3.704), (1.1, 0.4474, 3.995), (0.9288, 0.4133, 3.995), (0.7836, 0.3164, 3.995), (0.6867, 0.1712, 3.995), (0.6526, 4.75e-09, 3.995), (0.6867, -0.1712, 3.995), (0.7836, -0.3164, 3.995), (0.9288, -0.4133, 3.995), (1.1, -0.4474, 3.995), (1.271, -0.4133, 3.995), (1.416, -0.3164, 3.995), (1.513, -0.1712, 3.995), (1.547, 4.75e-09, 3.995), (1.513, 0.1712, 3.995), (1.416, 0.3164, 3.995), (1.271, 0.4133, 3.995), (1.1, 0.3653, 4.279), (0.9602, 0.3375, 4.279), (0.8417, 0.2583, 4.279), (0.7625, 0.1398, 4.279), (0.7347, 3.967e-09, 4.279), (0.7625, -0.1398, 4.279), (0.8417, -0.2583, 4.279), (0.9602, -0.3375, 4.279), (1.1, -0.3653, 4.279), (1.24, -0.3375, 4.279), (1.358, -0.2583, 4.279), (1.438, -0.1398, 4.279), (1.465, 3.967e-09, 4.279), (1.438, 0.1398, 4.279), (1.358, 0.2583, 4.279), (1.24, 0.3375, 4.279), (1.1, 0.2493, 4.47), (1.005, 0.2303, 4.47), (0.9237, 0.1763, 4.47), (0.8697, 0.09541, 4.47), (0.8507, 6.703e-09, 4.47), (0.8697, -0.09541, 4.47), (0.9237, -0.1763, 4.47), (1.005, -0.2303, 4.47), (1.1, -0.2493, 4.47), (1.195, -0.2303, 4.47), (1.276, -0.1763, 4.47), (1.33, -0.09541, 4.47), (1.349, 6.703e-09, 4.47), (1.33, 0.09541, 4.47), (1.276, 0.1763, 4.47), (1.195, 0.2303, 4.47), (1.1, 0.101, 4.553), (1.061, 0.09331, 4.553), (1.029, 0.07142, 4.553), (1.007, 0.03865, 4.553), (0.999, 5.221e-09, 4.553), (1.007, -0.03865, 4.553), (1.029, -0.07142, 4.553), (1.061, -0.09331, 4.553), (1.1, -0.101, 4.553), (1.139, -0.09331, 4.553), (1.171, -0.07142, 4.553), (1.193, -0.03865, 4.553), (1.201, 5.221e-09, 4.553), (1.193, 0.03865, 4.553), (1.171, 0.07142, 4.553), (1.139, 0.09331, 4.553), (1.1, 0.4068, 2.013), (1.256, 0.3758, 2.013), (1.388, 0.2876, 2.013), (1.476, 0.1557, 2.013), (1.507, 4.286e-09, 2.013), (1.476, -0.1557, 2.013), (1.388, -0.2876, 2.013), (1.256, -0.3758, 2.013), (1.1, -0.4068, 2.013), (0.9443, -0.3758, 2.013), (0.8124, -0.2876, 2.013), (0.7242, -0.1557, 2.013), (0.6932, 4.286e-09, 2.013), (0.7242, 0.1557, 2.013), (0.8124, 0.2876, 2.013), (0.9443, 0.3758, 2.013), (1.1, 0.4068, 1.883), (1.256, 0.3758, 1.883), (1.388, 0.2876, 1.883), (1.476, 0.1557, 1.883), (1.507, 4.286e-09, 1.883), (1.476, -0.1557, 1.883), (1.388, -0.2876, 1.883), (1.256, -0.3758, 1.883), (1.1, -0.4068, 1.883), (0.9443, -0.3758, 1.883), (0.8124, -0.2876, 1.883), (0.7242, -0.1557, 1.883), (0.6932, 4.286e-09, 1.883), (0.7242, 0.1557, 1.883), (0.8124, 0.2876, 1.883), (0.9443, 0.3758, 1.883), (1.1, 0.4567, 1.883), (1.275, 0.4219, 1.883), (1.423, 0.3229, 1.883), (1.522, 0.1748, 1.883), (1.557, 4.3e-09, 1.883), (1.522, -0.1748, 1.883), (1.423, -0.3229, 1.883), (1.275, -0.4219, 1.883), (1.1, -0.4567, 1.883), (0.9252, -0.4219, 1.883), (0.7771, -0.3229, 1.883), (0.6781, -0.1748, 1.883), (0.6433, 4.3e-09, 1.883), (0.6781, 0.1748, 1.883), (0.7771, 0.3229, 1.883), (0.9252, 0.4219, 1.883), (1.1, 0.4567, 1.754), (1.275, 0.4219, 1.754), (1.423, 0.3229, 1.754), (1.522, 0.1748, 1.754), (1.557, 4.3e-09, 1.754), (1.522, -0.1748, 1.754), (1.423, -0.3229, 1.754), (1.275, -0.4219, 1.754), (1.1, -0.4567, 1.754), (0.9252, -0.4219, 1.754), (0.7771, -0.3229, 1.754), (0.6781, -0.1748, 1.754), (0.6433, 4.3e-09, 1.754), (0.6781, 0.1748, 1.754), (0.7771, 0.3229, 1.754), (0.9252, 0.4219, 1.754)], [], [(44, 43, 53, 52), (3, 33, 47, 0), (2, 3, 5, 4), (41, 40, 56, 55), (31, 29, 45, 46), (4, 5, 7, 6), (34, 1, 63, 62), (25, 23, 42, 43), (6, 7, 9, 8), (37, 36, 60, 59), (19, 17, 39, 40), (8, 9, 11, 10), (40, 39, 57, 56), (13, 11, 36, 37), (10, 11, 13, 12), (0, 47, 49, 48), (7, 5, 1, 34), (12, 13, 15, 14), (43, 42, 54, 53), (33, 31, 46, 47), (14, 15, 17, 16), (46, 45, 51, 50), (27, 25, 43, 44), (16, 17, 19, 18), (1, 0, 48, 63), (21, 19, 40, 41), (18, 19, 21, 20), (36, 35, 61, 60), (15, 13, 37, 38), (20, 21, 23, 22), (39, 38, 58, 57), (9, 7, 34, 35), (22, 23, 25, 24), (42, 41, 55, 54), (29, 27, 44, 45), (24, 25, 27, 26), (45, 44, 52, 51), (23, 21, 41, 42), (26, 27, 29, 28), (48, 49, 65, 64), (17, 15, 38, 39), (28, 29, 31, 30), (11, 9, 35, 36), (35, 34, 62, 61), (30, 31, 33, 32), (47, 46, 50, 49), (5, 3, 0, 1), (32, 33, 3, 2), (6, 8, 115, 114), (38, 37, 59, 58), (69, 70, 86, 85), (63, 48, 64, 79), (56, 57, 73, 72), (49, 50, 66, 65), (57, 58, 74, 73), (50, 51, 67, 66), (58, 59, 75, 74), (51, 52, 68, 67), (59, 60, 76, 75), (52, 53, 69, 68), (60, 61, 77, 76), (53, 54, 70, 69), (61, 62, 78, 77), (54, 55, 71, 70), (62, 63, 79, 78), (55, 56, 72, 71), (90, 91, 107, 106), (77, 78, 94, 93), (70, 71, 87, 86), (78, 79, 95, 94), (71, 72, 88, 87), (64, 65, 81, 80), (79, 64, 80, 95), (72, 73, 89, 88), (65, 66, 82, 81), (73, 74, 90, 89), (66, 67, 83, 82), (74, 75, 91, 90), (67, 68, 84, 83), (75, 76, 92, 91), (68, 69, 85, 84), (76, 77, 93, 92), (111, 96, 97, 98, 99, 100, 101, 102, 103, 104, 105, 106, 107, 108, 109, 110), (83, 84, 100, 99), (91, 92, 108, 107), (84, 85, 101, 100), (92, 93, 109, 108), (85, 86, 102, 101), (93, 94, 110, 109), (86, 87, 103, 102), (94, 95, 111, 110), (87, 88, 104, 103), (80, 81, 97, 96), (95, 80, 96, 111), (88, 89, 105, 104), (81, 82, 98, 97), (89, 90, 106, 105), (82, 83, 99, 98), (117, 118, 134, 133), (12, 14, 118, 117), (18, 20, 121, 120), (24, 26, 124, 123), (30, 32, 127, 126), (4, 6, 114, 113), (10, 12, 117, 116), (2, 4, 113, 112), (16, 18, 120, 119), (22, 24, 123, 122), (28, 30, 126, 125), (32, 2, 112, 127), (8, 10, 116, 115), (14, 16, 119, 118), (20, 22, 122, 121), (26, 28, 125, 124), (138, 139, 155, 154), (125, 126, 142, 141), (118, 119, 135, 134), (126, 127, 143, 142), (119, 120, 136, 135), (112, 113, 129, 128), (127, 112, 128, 143), (120, 121, 137, 136), (113, 114, 130, 129), (121, 122, 138, 137), (114, 115, 131, 130), (122, 123, 139, 138), (115, 116, 132, 131), (123, 124, 140, 139), (116, 117, 133, 132), (124, 125, 141, 140), (159, 144, 160, 175), (131, 132, 148, 147), (139, 140, 156, 155), (132, 133, 149, 148), (140, 141, 157, 156), (133, 134, 150, 149), (141, 142, 158, 157), (134, 135, 151, 150), (142, 143, 159, 158), (135, 136, 152, 151), (128, 129, 145, 144), (143, 128, 144, 159), (136, 137, 153, 152), (129, 130, 146, 145), (137, 138, 154, 153), (130, 131, 147, 146), (160, 161, 162, 163, 164, 165, 166, 167, 168, 169, 170, 171, 172, 173, 174, 175), (152, 153, 169, 168), (145, 146, 162, 161), (153, 154, 170, 169), (146, 147, 163, 162), (154, 155, 171, 170), (147, 148, 164, 163), (155, 156, 172, 171), (148, 149, 165, 164), (156, 157, 173, 172), (149, 150, 166, 165), (157, 158, 174, 173), (150, 151, 167, 166), (158, 159, 175, 174), (151, 152, 168, 167), (144, 145, 161, 160), (220, 219, 229, 228), (179, 209, 223, 176), (178, 179, 181, 180), (217, 216, 232, 231), (207, 205, 221, 222), (180, 181, 183, 182), (210, 177, 239, 238), (201, 199, 218, 219), (182, 183, 185, 184), (213, 212, 236, 235), (195, 193, 215, 216), (184, 185, 187, 186), (216, 215, 233, 232), (189, 187, 212, 213), (186, 187, 189, 188), (176, 223, 225, 224), (183, 181, 177, 210), (188, 189, 191, 190), (219, 218, 230, 229), (209, 207, 222, 223), (190, 191, 193, 192), (222, 221, 227, 226), (203, 201, 219, 220), (192, 193, 195, 194), (177, 176, 224, 239), (197, 195, 216, 217), (194, 195, 197, 196), (212, 211, 237, 236), (191, 189, 213, 214), (196, 197, 199, 198), (215, 214, 234, 233), (185, 183, 210, 211), (198, 199, 201, 200), (218, 217, 231, 230), (205, 203, 220, 221), (200, 201, 203, 202), (221, 220, 228, 227), (199, 197, 217, 218), (202, 203, 205, 204), (224, 225, 241, 240), (193, 191, 214, 215), (204, 205, 207, 206), (187, 185, 211, 212), (211, 210, 238, 237), (206, 207, 209, 208), (223, 222, 226, 225), (181, 179, 176, 177), (208, 209, 179, 178), (182, 184, 291, 290), (214, 213, 235, 234), (245, 246, 262, 261), (239, 224, 240, 255), (232, 233, 249, 248), (225, 226, 242, 241), (233, 234, 250, 249), (226, 227, 243, 242), (234, 235, 251, 250), (227, 228, 244, 243), (235, 236, 252, 251), (228, 229, 245, 244), (236, 237, 253, 252), (229, 230, 246, 245), (237, 238, 254, 253), (230, 231, 247, 246), (238, 239, 255, 254), (231, 232, 248, 247), (266, 267, 283, 282), (253, 254, 270, 269), (246, 247, 263, 262), (254, 255, 271, 270), (247, 248, 264, 263), (240, 241, 257, 256), (255, 240, 256, 271), (248, 249, 265, 264), (241, 242, 258, 257), (249, 250, 266, 265), (242, 243, 259, 258), (250, 251, 267, 266), (243, 244, 260, 259), (251, 252, 268, 267), (244, 245, 261, 260), (252, 253, 269, 268), (287, 272, 273, 274, 275, 276, 277, 278, 279, 280, 281, 282, 283, 284, 285, 286), (259, 260, 276, 275), (267, 268, 284, 283), (260, 261, 277, 276), (268, 269, 285, 284), (261, 262, 278, 277), (269, 270, 286, 285), (262, 263, 279, 278), (270, 271, 287, 286), (263, 264, 280, 279), (256, 257, 273, 272), (271, 256, 272, 287), (264, 265, 281, 280), (257, 258, 274, 273), (265, 266, 282, 281), (258, 259, 275, 274), (293, 294, 310, 309), (188, 190, 294, 293), (194, 196, 297, 296), (200, 202, 300, 299), (206, 208, 303, 302), (180, 182, 290, 289), (186, 188, 293, 292), (178, 180, 289, 288), (192, 194, 296, 295), (198, 200, 299, 298), (204, 206, 302, 301), (208, 178, 288, 303), (184, 186, 292, 291), (190, 192, 295, 294), (196, 198, 298, 297), (202, 204, 301, 300), (314, 315, 331, 330), (301, 302, 318, 317), (294, 295, 311, 310), (302, 303, 319, 318), (295, 296, 312, 311), (288, 289, 305, 304), (303, 288, 304, 319), (296, 297, 313, 312), (289, 290, 306, 305), (297, 298, 314, 313), (290, 291, 307, 306), (298, 299, 315, 314), (291, 292, 308, 307), (299, 300, 316, 315), (292, 293, 309, 308), (300, 301, 317, 316), (335, 320, 336, 351), (307, 308, 324, 323), (315, 316, 332, 331), (308, 309, 325, 324), (316, 317, 333, 332), (309, 310, 326, 325), (317, 318, 334, 333), (310, 311, 327, 326), (318, 319, 335, 334), (311, 312, 328, 327), (304, 305, 321, 320), (319, 304, 320, 335), (312, 313, 329, 328), (305, 306, 322, 321), (313, 314, 330, 329), (306, 307, 323, 322), (336, 337, 338, 339, 340, 341, 342, 343, 344, 345, 346, 347, 348, 349, 350, 351), (328, 329, 345, 344), (321, 322, 338, 337), (329, 330, 346, 345), (322, 323, 339, 338), (330, 331, 347, 346), (323, 324, 340, 339), (331, 332, 348, 347), (324, 325, 341, 340), (332, 333, 349, 348), (325, 326, 342, 341), (333, 334, 350, 349), (326, 327, 343, 342), (334, 335, 351, 350), (327, 328, 344, 343), (320, 321, 337, 336), (396, 395, 405, 404), (355, 385, 399, 352), (354, 355, 357, 356), (393, 392, 408, 407), (383, 381, 397, 398), (356, 357, 359, 358), (386, 353, 415, 414), (377, 375, 394, 395), (358, 359, 361, 360), (389, 388, 412, 411), (371, 369, 391, 392), (360, 361, 363, 362), (392, 391, 409, 408), (365, 363, 388, 389), (362, 363, 365, 364), (352, 399, 401, 400), (359, 357, 353, 386), (364, 365, 367, 366), (395, 394, 406, 405), (385, 383, 398, 399), (366, 367, 369, 368), (398, 397, 403, 402), (379, 377, 395, 396), (368, 369, 371, 370), (353, 352, 400, 415), (373, 371, 392, 393), (370, 371, 373, 372), (388, 387, 413, 412), (367, 365, 389, 390), (372, 373, 375, 374), (391, 390, 410, 409), (361, 359, 386, 387), (374, 375, 377, 376), (394, 393, 407, 406), (381, 379, 396, 397), (376, 377, 379, 378), (397, 396, 404, 403), (375, 373, 393, 394), (378, 379, 381, 380), (400, 401, 417, 416), (369, 367, 390, 391), (380, 381, 383, 382), (363, 361, 387, 388), (387, 386, 414, 413), (382, 383, 385, 384), (399, 398, 402, 401), (357, 355, 352, 353), (384, 385, 355, 354), (358, 360, 467, 466), (390, 389, 411, 410), (421, 422, 438, 437), (415, 400, 416, 431), (408, 409, 425, 424), (401, 402, 418, 417), (409, 410, 426, 425), (402, 403, 419, 418), (410, 411, 427, 426), (403, 404, 420, 419), (411, 412, 428, 427), (404, 405, 421, 420), (412, 413, 429, 428), (405, 406, 422, 421), (413, 414, 430, 429), (406, 407, 423, 422), (414, 415, 431, 430), (407, 408, 424, 423), (442, 443, 459, 458), (429, 430, 446, 445), (422, 423, 439, 438), (430, 431, 447, 446), (423, 424, 440, 439), (416, 417, 433, 432), (431, 416, 432, 447), (424, 425, 441, 440), (417, 418, 434, 433), (425, 426, 442, 441), (418, 419, 435, 434), (426, 427, 443, 442), (419, 420, 436, 435), (427, 428, 444, 443), (420, 421, 437, 436), (428, 429, 445, 444), (463, 448, 449, 450, 451, 452, 453, 454, 455, 456, 457, 458, 459, 460, 461, 462), (435, 436, 452, 451), (443, 444, 460, 459), (436, 437, 453, 452), (444, 445, 461, 460), (437, 438, 454, 453), (445, 446, 462, 461), (438, 439, 455, 454), (446, 447, 463, 462), (439, 440, 456, 455), (432, 433, 449, 448), (447, 432, 448, 463), (440, 441, 457, 456), (433, 434, 450, 449), (441, 442, 458, 457), (434, 435, 451, 450), (469, 470, 486, 485), (364, 366, 470, 469), (370, 372, 473, 472), (376, 378, 476, 475), (382, 384, 479, 478), (356, 358, 466, 465), (362, 364, 469, 468), (354, 356, 465, 464), (368, 370, 472, 471), (374, 376, 475, 474), (380, 382, 478, 477), (384, 354, 464, 479), (360, 362, 468, 467), (366, 368, 471, 470), (372, 374, 474, 473), (378, 380, 477, 476), (490, 491, 507, 506), (477, 478, 494, 493), (470, 471, 487, 486), (478, 479, 495, 494), (471, 472, 488, 487), (464, 465, 481, 480), (479, 464, 480, 495), (472, 473, 489, 488), (465, 466, 482, 481), (473, 474, 490, 489), (466, 467, 483, 482), (474, 475, 491, 490), (467, 468, 484, 483), (475, 476, 492, 491), (468, 469, 485, 484), (476, 477, 493, 492), (511, 496, 512, 527), (483, 484, 500, 499), (491, 492, 508, 507), (484, 485, 501, 500), (492, 493, 509, 508), (485, 486, 502, 501), (493, 494, 510, 509), (486, 487, 503, 502), (494, 495, 511, 510), (487, 488, 504, 503), (480, 481, 497, 496), (495, 480, 496, 511), (488, 489, 505, 504), (481, 482, 498, 497), (489, 490, 506, 505), (482, 483, 499, 498), (512, 513, 514, 515, 516, 517, 518, 519, 520, 521, 522, 523, 524, 525, 526, 527), (504, 505, 521, 520), (497, 498, 514, 513), (505, 506, 522, 521), (498, 499, 515, 514), (506, 507, 523, 522), (499, 500, 516, 515), (507, 508, 524, 523), (500, 501, 517, 516), (508, 509, 525, 524), (501, 502, 518, 517), (509, 510, 526, 525), (502, 503, 519, 518), (510, 511, 527, 526), (503, 504, 520, 519), (496, 497, 513, 512)])
me_cube_002.polygons.foreach_set('use_smooth', [True] * 486)
_uv = me_cube_002.uv_layers.new(name='UVMap')
_uv.uv.foreach_set('vector', [0.25, 1.0, 0.3125, 1.0, 0.3125, 1.0, 0.25, 1.0, 0.0, 1.0, 0.0625, 1.0, 0.0625, 1.0, 0.0, 1.0, 1.0, 0.5, 1.0, 1.0, 0.9375, 1.0, 0.9375, 0.5, 0.4375, 1.0, 0.5, 1.0, 0.5, 1.0, 0.4375, 1.0, 0.125, 1.0, 0.1875, 1.0, 0.1875, 1.0, 0.125, 1.0, 0.9375, 0.5, 0.9375, 1.0, 0.875, 1.0, 0.875, 0.5, 0.875, 1.0, 0.9375, 1.0, 0.9375, 1.0, 0.875, 1.0, 0.3125, 1.0, 0.375, 1.0, 0.375, 1.0, 0.3125, 1.0, 0.875, 0.5, 0.875, 1.0, 0.8125, 1.0, 0.8125, 0.5, 0.6875, 1.0, 0.75, 1.0, 0.75, 1.0, 0.6875, 1.0, 0.5, 1.0, 0.5625, 1.0, 0.5625, 1.0, 0.5, 1.0, 0.8125, 0.5, 0.8125, 1.0, 0.75, 1.0, 0.75, 0.5, 0.5, 1.0, 0.5625, 1.0, 0.5625, 1.0, 0.5, 1.0, 0.6875, 1.0, 0.75, 1.0, 0.75, 1.0, 0.6875, 1.0, 0.75, 0.5, 0.75, 1.0, 0.6875, 1.0, 0.6875, 0.5, 0.0, 1.0, 0.0625, 1.0, 0.0625, 1.0, 0.0, 1.0, 0.875, 1.0, 0.9375, 1.0, 0.9375, 1.0, 0.875, 1.0, 0.6875, 0.5, 0.6875, 1.0, 0.625, 1.0, 0.625, 0.5, 0.3125, 1.0, 0.375, 1.0, 0.375, 1.0, 0.3125, 1.0, 0.0625, 1.0, 0.125, 1.0, 0.125, 1.0, 0.0625, 1.0, 0.625, 0.5, 0.625, 1.0, 0.5625, 1.0, 0.5625, 0.5, 0.125, 1.0, 0.1875, 1.0, 0.1875, 1.0, 0.125, 1.0, 0.25, 1.0, 0.3125, 1.0, 0.3125, 1.0, 0.25, 1.0, 0.5625, 0.5, 0.5625, 1.0, 0.5, 1.0, 0.5, 0.5, 0.9375, 1.0, 1.0, 1.0, 1.0, 1.0, 0.9375, 1.0, 0.4375, 1.0, 0.5, 1.0, 0.5, 1.0, 0.4375, 1.0, 0.5, 0.5, 0.5, 1.0, 0.4375, 1.0, 0.4375, 0.5, 0.75, 1.0, 0.8125, 1.0, 0.8125, 1.0, 0.75, 1.0, 0.625, 1.0, 0.6875, 1.0, 0.6875, 1.0, 0.625, 1.0, 0.4375, 0.5, 0.4375, 1.0, 0.375, 1.0, 0.375, 0.5, 0.5625, 1.0, 0.625, 1.0, 0.625, 1.0, 0.5625, 1.0, 0.8125, 1.0, 0.875, 1.0, 0.875, 1.0, 0.8125, 1.0, 0.375, 0.5, 0.375, 1.0, 0.3125, 1.0, 0.3125, 0.5, 0.375, 1.0, 0.4375, 1.0, 0.4375, 1.0, 0.375, 1.0, 0.1875, 1.0, 0.25, 1.0, 0.25, 1.0, 0.1875, 1.0, 0.3125, 0.5, 0.3125, 1.0, 0.25, 1.0, 0.25, 0.5, 0.1875, 1.0, 0.25, 1.0, 0.25, 1.0, 0.1875, 1.0, 0.375, 1.0, 0.4375, 1.0, 0.4375, 1.0, 0.375, 1.0, 0.25, 0.5, 0.25, 1.0, 0.1875, 1.0, 0.1875, 0.5, 0.0, 1.0, 0.0625, 1.0, 0.0625, 1.0, 0.0, 1.0, 0.5625, 1.0, 0.625, 1.0, 0.625, 1.0, 0.5625, 1.0, 0.1875, 0.5, 0.1875, 1.0, 0.125, 1.0, 0.125, 0.5, 0.75, 1.0, 0.8125, 1.0, 0.8125, 1.0, 0.75, 1.0, 0.8125, 1.0, 0.875, 1.0, 0.875, 1.0, 0.8125, 1.0, 0.125, 0.5, 0.125, 1.0, 0.0625, 1.0, 0.0625, 0.5, 0.0625, 1.0, 0.125, 1.0, 0.125, 1.0, 0.0625, 1.0, 0.9375, 1.0, 1.0, 1.0, 1.0, 1.0, 0.9375, 1.0, 0.0625, 0.5, 0.0625, 1.0, 0.0, 1.0, 0.0, 0.5, 0.875, 0.5, 0.8125, 0.5, 0.8125, 0.5, 0.875, 0.5, 0.625, 1.0, 0.6875, 1.0, 0.6875, 1.0, 0.625, 1.0, 0.3125, 1.0, 0.375, 1.0, 0.375, 1.0, 0.3125, 1.0, 0.9375, 1.0, 1.0, 1.0, 1.0, 1.0, 0.9375, 1.0, 0.5, 1.0, 0.5625, 1.0, 0.5625, 1.0, 0.5, 1.0, 0.0625, 1.0, 0.125, 1.0, 0.125, 1.0, 0.0625, 1.0, 0.5625, 1.0, 0.625, 1.0, 0.625, 1.0, 0.5625, 1.0, 0.125, 1.0, 0.1875, 1.0, 0.1875, 1.0, 0.125, 1.0, 0.625, 1.0, 0.6875, 1.0, 0.6875, 1.0, 0.625, 1.0, 0.1875, 1.0, 0.25, 1.0, 0.25, 1.0, 0.1875, 1.0, 0.6875, 1.0, 0.75, 1.0, 0.75, 1.0, 0.6875, 1.0, 0.25, 1.0, 0.3125, 1.0, 0.3125, 1.0, 0.25, 1.0, 0.75, 1.0, 0.8125, 1.0, 0.8125, 1.0, 0.75, 1.0, 0.3125, 1.0, 0.375, 1.0, 0.375, 1.0, 0.3125, 1.0, 0.8125, 1.0, 0.875, 1.0, 0.875, 1.0, 0.8125, 1.0, 0.375, 1.0, 0.4375, 1.0, 0.4375, 1.0, 0.375, 1.0, 0.875, 1.0, 0.9375, 1.0, 0.9375, 1.0, 0.875, 1.0, 0.4375, 1.0, 0.5, 1.0, 0.5, 1.0, 0.4375, 1.0, 0.625, 1.0, 0.6875, 1.0, 0.6875, 1.0, 0.625, 1.0, 0.8125, 1.0, 0.875, 1.0, 0.875, 1.0, 0.8125, 1.0, 0.375, 1.0, 0.4375, 1.0, 0.4375, 1.0, 0.375, 1.0, 0.875, 1.0, 0.9375, 1.0, 0.9375, 1.0, 0.875, 1.0, 0.4375, 1.0, 0.5, 1.0, 0.5, 1.0, 0.4375, 1.0, 0.0, 1.0, 0.0625, 1.0, 0.0625, 1.0, 0.0, 1.0, 0.9375, 1.0, 1.0, 1.0, 1.0, 1.0, 0.9375, 1.0, 0.5, 1.0, 0.5625, 1.0, 0.5625, 1.0, 0.5, 1.0, 0.0625, 1.0, 0.125, 1.0, 0.125, 1.0, 0.0625, 1.0, 0.5625, 1.0, 0.625, 1.0, 0.625, 1.0, 0.5625, 1.0, 0.125, 1.0, 0.1875, 1.0, 0.1875, 1.0, 0.125, 1.0, 0.625, 1.0, 0.6875, 1.0, 0.6875, 1.0, 0.625, 1.0, 0.1875, 1.0, 0.25, 1.0, 0.25, 1.0, 0.1875, 1.0, 0.6875, 1.0, 0.75, 1.0, 0.75, 1.0, 0.6875, 1.0, 0.25, 1.0, 0.3125, 1.0, 0.3125, 1.0, 0.25, 1.0, 0.75, 1.0, 0.8125, 1.0, 0.8125, 1.0, 0.75, 1.0, 0.3418, 0.4717, 0.25, 0.49, 0.1582, 0.4717, 0.08029, 0.4197, 0.02827, 0.3418, 0.01, 0.25, 0.02827, 0.1582, 0.08029, 0.08029, 0.1582, 0.02827, 0.25, 0.01, 0.3418, 0.02827, 0.4197, 0.08029, 0.4717, 0.1582, 0.49, 0.25, 0.4717, 0.3418, 0.4197, 0.4197, 0.1875, 1.0, 0.25, 1.0, 0.25, 1.0, 0.1875, 1.0, 0.6875, 1.0, 0.75, 1.0, 0.75, 1.0, 0.6875, 1.0, 0.25, 1.0, 0.3125, 1.0, 0.3125, 1.0, 0.25, 1.0, 0.75, 1.0, 0.8125, 1.0, 0.8125, 1.0, 0.75, 1.0, 0.3125, 1.0, 0.375, 1.0, 0.375, 1.0, 0.3125, 1.0, 0.8125, 1.0, 0.875, 1.0, 0.875, 1.0, 0.8125, 1.0, 0.375, 1.0, 0.4375, 1.0, 0.4375, 1.0, 0.375, 1.0, 0.875, 1.0, 0.9375, 1.0, 0.9375, 1.0, 0.875, 1.0, 0.4375, 1.0, 0.5, 1.0, 0.5, 1.0, 0.4375, 1.0, 0.0, 1.0, 0.0625, 1.0, 0.0625, 1.0, 0.0, 1.0, 0.9375, 1.0, 1.0, 1.0, 1.0, 1.0, 0.9375, 1.0, 0.5, 1.0, 0.5625, 1.0, 0.5625, 1.0, 0.5, 1.0, 0.0625, 1.0, 0.125, 1.0, 0.125, 1.0, 0.0625, 1.0, 0.5625, 1.0, 0.625, 1.0, 0.625, 1.0, 0.5625, 1.0, 0.125, 1.0, 0.1875, 1.0, 0.1875, 1.0, 0.125, 1.0, 0.6875, 0.5, 0.625, 0.5, 0.625, 0.5, 0.6875, 0.5, 0.6875, 0.5, 0.625, 0.5, 0.625, 0.5, 0.6875, 0.5, 0.5, 0.5, 0.4375, 0.5, 0.4375, 0.5, 0.5, 0.5, 0.3125, 0.5, 0.25, 0.5, 0.25, 0.5, 0.3125, 0.5, 0.125, 0.5, 0.0625, 0.5, 0.0625, 0.5, 0.125, 0.5, 0.9375, 0.5, 0.875, 0.5, 0.875, 0.5, 0.9375, 0.5, 0.75, 0.5, 0.6875, 0.5, 0.6875, 0.5, 0.75, 0.5, 1.0, 0.5, 0.9375, 0.5, 0.9375, 0.5, 1.0, 0.5, 0.5625, 0.5, 0.5, 0.5, 0.5, 0.5, 0.5625, 0.5, 0.375, 0.5, 0.3125, 0.5, 0.3125, 0.5, 0.375, 0.5, 0.1875, 0.5, 0.125, 0.5, 0.125, 0.5, 0.1875, 0.5, 0.0625, 0.5, 0.0, 0.5, 0.0, 0.5, 0.0625, 0.5, 0.8125, 0.5, 0.75, 0.5, 0.75, 0.5, 0.8125, 0.5, 0.625, 0.5, 0.5625, 0.5, 0.5625, 0.5, 0.625, 0.5, 0.4375, 0.5, 0.375, 0.5, 0.375, 0.5, 0.4375, 0.5, 0.25, 0.5, 0.1875, 0.5, 0.1875, 0.5, 0.25, 0.5, 0.375, 0.5, 0.3125, 0.5, 0.3125, 0.5, 0.375, 0.5, 0.1875, 0.5, 0.125, 0.5, 0.125, 0.5, 0.1875, 0.5, 0.625, 0.5, 0.5625, 0.5, 0.5625, 0.5, 0.625, 0.5, 0.125, 0.5, 0.0625, 0.5, 0.0625, 0.5, 0.125, 0.5, 0.5625, 0.5, 0.5, 0.5, 0.5, 0.5, 0.5625, 0.5, 1.0, 0.5, 0.9375, 0.5, 0.9375, 0.5, 1.0, 0.5, 0.0625, 0.5, 0.0, 0.5, 0.0, 0.5, 0.0625, 0.5, 0.5, 0.5, 0.4375, 0.5, 0.4375, 0.5, 0.5, 0.5, 0.9375, 0.5, 0.875, 0.5, 0.875, 0.5, 0.9375, 0.5, 0.4375, 0.5, 0.375, 0.5, 0.375, 0.5, 0.4375, 0.5, 0.875, 0.5, 0.8125, 0.5, 0.8125, 0.5, 0.875, 0.5, 0.375, 0.5, 0.3125, 0.5, 0.3125, 0.5, 0.375, 0.5, 0.8125, 0.5, 0.75, 0.5, 0.75, 0.5, 0.8125, 0.5, 0.3125, 0.5, 0.25, 0.5, 0.25, 0.5, 0.3125, 0.5, 0.75, 0.5, 0.6875, 0.5, 0.6875, 0.5, 0.75, 0.5, 0.25, 0.5, 0.1875, 0.5, 0.1875, 0.5, 0.25, 0.5, 0.0625, 0.5, 0.0, 0.5, 0.0, 0.5, 0.0625, 0.5, 0.8125, 0.5, 0.75, 0.5, 0.75, 0.5, 0.8125, 0.5, 0.3125, 0.5, 0.25, 0.5, 0.25, 0.5, 0.3125, 0.5, 0.75, 0.5, 0.6875, 0.5, 0.6875, 0.5, 0.75, 0.5, 0.25, 0.5, 0.1875, 0.5, 0.1875, 0.5, 0.25, 0.5, 0.6875, 0.5, 0.625, 0.5, 0.625, 0.5, 0.6875, 0.5, 0.1875, 0.5, 0.125, 0.5, 0.125, 0.5, 0.1875, 0.5, 0.625, 0.5, 0.5625, 0.5, 0.5625, 0.5, 0.625, 0.5, 0.125, 0.5, 0.0625, 0.5, 0.0625, 0.5, 0.125, 0.5, 0.5625, 0.5, 0.5, 0.5, 0.5, 0.5, 0.5625, 0.5, 1.0, 0.5, 0.9375, 0.5, 0.9375, 0.5, 1.0, 0.5, 0.0625, 0.5, 0.0, 0.5, 0.0, 0.5, 0.0625, 0.5, 0.5, 0.5, 0.4375, 0.5, 0.4375, 0.5, 0.5, 0.5, 0.9375, 0.5, 0.875, 0.5, 0.875, 0.5, 0.9375, 0.5, 0.4375, 0.5, 0.375, 0.5, 0.375, 0.5, 0.4375, 0.5, 0.875, 0.5, 0.8125, 0.5, 0.8125, 0.5, 0.875, 0.5, 0.75, 0.49, 0.8418, 0.4717, 0.9197, 0.4197, 0.9717, 0.3418, 0.99, 0.25, 0.9717, 0.1582, 0.9197, 0.08029, 0.8418, 0.02827, 0.75, 0.01, 0.6582, 0.02827, 0.5803, 0.08029, 0.5283, 0.1582, 0.51, 0.25, 0.5283, 0.3418, 0.5803, 0.4197, 0.6582, 0.4717, 0.5, 0.5, 0.4375, 0.5, 0.4375, 0.5, 0.5, 0.5, 0.9375, 0.5, 0.875, 0.5, 0.875, 0.5, 0.9375, 0.5, 0.4375, 0.5, 0.375, 0.5, 0.375, 0.5, 0.4375, 0.5, 0.875, 0.5, 0.8125, 0.5, 0.8125, 0.5, 0.875, 0.5, 0.375, 0.5, 0.3125, 0.5, 0.3125, 0.5, 0.375, 0.5, 0.8125, 0.5, 0.75, 0.5, 0.75, 0.5, 0.8125, 0.5, 0.3125, 0.5, 0.25, 0.5, 0.25, 0.5, 0.3125, 0.5, 0.75, 0.5, 0.6875, 0.5, 0.6875, 0.5, 0.75, 0.5, 0.25, 0.5, 0.1875, 0.5, 0.1875, 0.5, 0.25, 0.5, 0.6875, 0.5, 0.625, 0.5, 0.625, 0.5, 0.6875, 0.5, 0.1875, 0.5, 0.125, 0.5, 0.125, 0.5, 0.1875, 0.5, 0.625, 0.5, 0.5625, 0.5, 0.5625, 0.5, 0.625, 0.5, 0.125, 0.5, 0.0625, 0.5, 0.0625, 0.5, 0.125, 0.5, 0.5625, 0.5, 0.5, 0.5, 0.5, 0.5, 0.5625, 0.5, 1.0, 0.5, 0.9375, 0.5, 0.9375, 0.5, 1.0, 0.5, 0.25, 1.0, 0.3125, 1.0, 0.3125, 1.0, 0.25, 1.0, 0.0, 1.0, 0.0625, 1.0, 0.0625, 1.0, 0.0, 1.0, 1.0, 0.5, 1.0, 1.0, 0.9375, 1.0, 0.9375, 0.5, 0.4375, 1.0, 0.5, 1.0, 0.5, 1.0, 0.4375, 1.0, 0.125, 1.0, 0.1875, 1.0, 0.1875, 1.0, 0.125, 1.0, 0.9375, 0.5, 0.9375, 1.0, 0.875, 1.0, 0.875, 0.5, 0.875, 1.0, 0.9375, 1.0, 0.9375, 1.0, 0.875, 1.0, 0.3125, 1.0, 0.375, 1.0, 0.375, 1.0, 0.3125, 1.0, 0.875, 0.5, 0.875, 1.0, 0.8125, 1.0, 0.8125, 0.5, 0.6875, 1.0, 0.75, 1.0, 0.75, 1.0, 0.6875, 1.0, 0.5, 1.0, 0.5625, 1.0, 0.5625, 1.0, 0.5, 1.0, 0.8125, 0.5, 0.8125, 1.0, 0.75, 1.0, 0.75, 0.5, 0.5, 1.0, 0.5625, 1.0, 0.5625, 1.0, 0.5, 1.0, 0.6875, 1.0, 0.75, 1.0, 0.75, 1.0, 0.6875, 1.0, 0.75, 0.5, 0.75, 1.0, 0.6875, 1.0, 0.6875, 0.5, 0.0, 1.0, 0.0625, 1.0, 0.0625, 1.0, 0.0, 1.0, 0.875, 1.0, 0.9375, 1.0, 0.9375, 1.0, 0.875, 1.0, 0.6875, 0.5, 0.6875, 1.0, 0.625, 1.0, 0.625, 0.5, 0.3125, 1.0, 0.375, 1.0, 0.375, 1.0, 0.3125, 1.0, 0.0625, 1.0, 0.125, 1.0, 0.125, 1.0, 0.0625, 1.0, 0.625, 0.5, 0.625, 1.0, 0.5625, 1.0, 0.5625, 0.5, 0.125, 1.0, 0.1875, 1.0, 0.1875, 1.0, 0.125, 1.0, 0.25, 1.0, 0.3125, 1.0, 0.3125, 1.0, 0.25, 1.0, 0.5625, 0.5, 0.5625, 1.0, 0.5, 1.0, 0.5, 0.5, 0.9375, 1.0, 1.0, 1.0, 1.0, 1.0, 0.9375, 1.0, 0.4375, 1.0, 0.5, 1.0, 0.5, 1.0, 0.4375, 1.0, 0.5, 0.5, 0.5, 1.0, 0.4375, 1.0, 0.4375, 0.5, 0.75, 1.0, 0.8125, 1.0, 0.8125, 1.0, 0.75, 1.0, 0.625, 1.0, 0.6875, 1.0, 0.6875, 1.0, 0.625, 1.0, 0.4375, 0.5, 0.4375, 1.0, 0.375, 1.0, 0.375, 0.5, 0.5625, 1.0, 0.625, 1.0, 0.625, 1.0, 0.5625, 1.0, 0.8125, 1.0, 0.875, 1.0, 0.875, 1.0, 0.8125, 1.0, 0.375, 0.5, 0.375, 1.0, 0.3125, 1.0, 0.3125, 0.5, 0.375, 1.0, 0.4375, 1.0, 0.4375, 1.0, 0.375, 1.0, 0.1875, 1.0, 0.25, 1.0, 0.25, 1.0, 0.1875, 1.0, 0.3125, 0.5, 0.3125, 1.0, 0.25, 1.0, 0.25, 0.5, 0.1875, 1.0, 0.25, 1.0, 0.25, 1.0, 0.1875, 1.0, 0.375, 1.0, 0.4375, 1.0, 0.4375, 1.0, 0.375, 1.0, 0.25, 0.5, 0.25, 1.0, 0.1875, 1.0, 0.1875, 0.5, 0.0, 1.0, 0.0625, 1.0, 0.0625, 1.0, 0.0, 1.0, 0.5625, 1.0, 0.625, 1.0, 0.625, 1.0, 0.5625, 1.0, 0.1875, 0.5, 0.1875, 1.0, 0.125, 1.0, 0.125, 0.5, 0.75, 1.0, 0.8125, 1.0, 0.8125, 1.0, 0.75, 1.0, 0.8125, 1.0, 0.875, 1.0, 0.875, 1.0, 0.8125, 1.0, 0.125, 0.5, 0.125, 1.0, 0.0625, 1.0, 0.0625, 0.5, 0.0625, 1.0, 0.125, 1.0, 0.125, 1.0, 0.0625, 1.0, 0.9375, 1.0, 1.0, 1.0, 1.0, 1.0, 0.9375, 1.0, 0.0625, 0.5, 0.0625, 1.0, 0.0, 1.0, 0.0, 0.5, 0.875, 0.5, 0.8125, 0.5, 0.8125, 0.5, 0.875, 0.5, 0.625, 1.0, 0.6875, 1.0, 0.6875, 1.0, 0.625, 1.0, 0.3125, 1.0, 0.375, 1.0, 0.375, 1.0, 0.3125, 1.0, 0.9375, 1.0, 1.0, 1.0, 1.0, 1.0, 0.9375, 1.0, 0.5, 1.0, 0.5625, 1.0, 0.5625, 1.0, 0.5, 1.0, 0.0625, 1.0, 0.125, 1.0, 0.125, 1.0, 0.0625, 1.0, 0.5625, 1.0, 0.625, 1.0, 0.625, 1.0, 0.5625, 1.0, 0.125, 1.0, 0.1875, 1.0, 0.1875, 1.0, 0.125, 1.0, 0.625, 1.0, 0.6875, 1.0, 0.6875, 1.0, 0.625, 1.0, 0.1875, 1.0, 0.25, 1.0, 0.25, 1.0, 0.1875, 1.0, 0.6875, 1.0, 0.75, 1.0, 0.75, 1.0, 0.6875, 1.0, 0.25, 1.0, 0.3125, 1.0, 0.3125, 1.0, 0.25, 1.0, 0.75, 1.0, 0.8125, 1.0, 0.8125, 1.0, 0.75, 1.0, 0.3125, 1.0, 0.375, 1.0, 0.375, 1.0, 0.3125, 1.0, 0.8125, 1.0, 0.875, 1.0, 0.875, 1.0, 0.8125, 1.0, 0.375, 1.0, 0.4375, 1.0, 0.4375, 1.0, 0.375, 1.0, 0.875, 1.0, 0.9375, 1.0, 0.9375, 1.0, 0.875, 1.0, 0.4375, 1.0, 0.5, 1.0, 0.5, 1.0, 0.4375, 1.0, 0.625, 1.0, 0.6875, 1.0, 0.6875, 1.0, 0.625, 1.0, 0.8125, 1.0, 0.875, 1.0, 0.875, 1.0, 0.8125, 1.0, 0.375, 1.0, 0.4375, 1.0, 0.4375, 1.0, 0.375, 1.0, 0.875, 1.0, 0.9375, 1.0, 0.9375, 1.0, 0.875, 1.0, 0.4375, 1.0, 0.5, 1.0, 0.5, 1.0, 0.4375, 1.0, 0.0, 1.0, 0.0625, 1.0, 0.0625, 1.0, 0.0, 1.0, 0.9375, 1.0, 1.0, 1.0, 1.0, 1.0, 0.9375, 1.0, 0.5, 1.0, 0.5625, 1.0, 0.5625, 1.0, 0.5, 1.0, 0.0625, 1.0, 0.125, 1.0, 0.125, 1.0, 0.0625, 1.0, 0.5625, 1.0, 0.625, 1.0, 0.625, 1.0, 0.5625, 1.0, 0.125, 1.0, 0.1875, 1.0, 0.1875, 1.0, 0.125, 1.0, 0.625, 1.0, 0.6875, 1.0, 0.6875, 1.0, 0.625, 1.0, 0.1875, 1.0, 0.25, 1.0, 0.25, 1.0, 0.1875, 1.0, 0.6875, 1.0, 0.75, 1.0, 0.75, 1.0, 0.6875, 1.0, 0.25, 1.0, 0.3125, 1.0, 0.3125, 1.0, 0.25, 1.0, 0.75, 1.0, 0.8125, 1.0, 0.8125, 1.0, 0.75, 1.0, 0.3418, 0.4717, 0.25, 0.49, 0.1582, 0.4717, 0.08029, 0.4197, 0.02827, 0.3418, 0.01, 0.25, 0.02827, 0.1582, 0.08029, 0.08029, 0.1582, 0.02827, 0.25, 0.01, 0.3418, 0.02827, 0.4197, 0.08029, 0.4717, 0.1582, 0.49, 0.25, 0.4717, 0.3418, 0.4197, 0.4197, 0.1875, 1.0, 0.25, 1.0, 0.25, 1.0, 0.1875, 1.0, 0.6875, 1.0, 0.75, 1.0, 0.75, 1.0, 0.6875, 1.0, 0.25, 1.0, 0.3125, 1.0, 0.3125, 1.0, 0.25, 1.0, 0.75, 1.0, 0.8125, 1.0, 0.8125, 1.0, 0.75, 1.0, 0.3125, 1.0, 0.375, 1.0, 0.375, 1.0, 0.3125, 1.0, 0.8125, 1.0, 0.875, 1.0, 0.875, 1.0, 0.8125, 1.0, 0.375, 1.0, 0.4375, 1.0, 0.4375, 1.0, 0.375, 1.0, 0.875, 1.0, 0.9375, 1.0, 0.9375, 1.0, 0.875, 1.0, 0.4375, 1.0, 0.5, 1.0, 0.5, 1.0, 0.4375, 1.0, 0.0, 1.0, 0.0625, 1.0, 0.0625, 1.0, 0.0, 1.0, 0.9375, 1.0, 1.0, 1.0, 1.0, 1.0, 0.9375, 1.0, 0.5, 1.0, 0.5625, 1.0, 0.5625, 1.0, 0.5, 1.0, 0.0625, 1.0, 0.125, 1.0, 0.125, 1.0, 0.0625, 1.0, 0.5625, 1.0, 0.625, 1.0, 0.625, 1.0, 0.5625, 1.0, 0.125, 1.0, 0.1875, 1.0, 0.1875, 1.0, 0.125, 1.0, 0.6875, 0.5, 0.625, 0.5, 0.625, 0.5, 0.6875, 0.5, 0.6875, 0.5, 0.625, 0.5, 0.625, 0.5, 0.6875, 0.5, 0.5, 0.5, 0.4375, 0.5, 0.4375, 0.5, 0.5, 0.5, 0.3125, 0.5, 0.25, 0.5, 0.25, 0.5, 0.3125, 0.5, 0.125, 0.5, 0.0625, 0.5, 0.0625, 0.5, 0.125, 0.5, 0.9375, 0.5, 0.875, 0.5, 0.875, 0.5, 0.9375, 0.5, 0.75, 0.5, 0.6875, 0.5, 0.6875, 0.5, 0.75, 0.5, 1.0, 0.5, 0.9375, 0.5, 0.9375, 0.5, 1.0, 0.5, 0.5625, 0.5, 0.5, 0.5, 0.5, 0.5, 0.5625, 0.5, 0.375, 0.5, 0.3125, 0.5, 0.3125, 0.5, 0.375, 0.5, 0.1875, 0.5, 0.125, 0.5, 0.125, 0.5, 0.1875, 0.5, 0.0625, 0.5, 0.0, 0.5, 0.0, 0.5, 0.0625, 0.5, 0.8125, 0.5, 0.75, 0.5, 0.75, 0.5, 0.8125, 0.5, 0.625, 0.5, 0.5625, 0.5, 0.5625, 0.5, 0.625, 0.5, 0.4375, 0.5, 0.375, 0.5, 0.375, 0.5, 0.4375, 0.5, 0.25, 0.5, 0.1875, 0.5, 0.1875, 0.5, 0.25, 0.5, 0.375, 0.5, 0.3125, 0.5, 0.3125, 0.5, 0.375, 0.5, 0.1875, 0.5, 0.125, 0.5, 0.125, 0.5, 0.1875, 0.5, 0.625, 0.5, 0.5625, 0.5, 0.5625, 0.5, 0.625, 0.5, 0.125, 0.5, 0.0625, 0.5, 0.0625, 0.5, 0.125, 0.5, 0.5625, 0.5, 0.5, 0.5, 0.5, 0.5, 0.5625, 0.5, 1.0, 0.5, 0.9375, 0.5, 0.9375, 0.5, 1.0, 0.5, 0.0625, 0.5, 0.0, 0.5, 0.0, 0.5, 0.0625, 0.5, 0.5, 0.5, 0.4375, 0.5, 0.4375, 0.5, 0.5, 0.5, 0.9375, 0.5, 0.875, 0.5, 0.875, 0.5, 0.9375, 0.5, 0.4375, 0.5, 0.375, 0.5, 0.375, 0.5, 0.4375, 0.5, 0.875, 0.5, 0.8125, 0.5, 0.8125, 0.5, 0.875, 0.5, 0.375, 0.5, 0.3125, 0.5, 0.3125, 0.5, 0.375, 0.5, 0.8125, 0.5, 0.75, 0.5, 0.75, 0.5, 0.8125, 0.5, 0.3125, 0.5, 0.25, 0.5, 0.25, 0.5, 0.3125, 0.5, 0.75, 0.5, 0.6875, 0.5, 0.6875, 0.5, 0.75, 0.5, 0.25, 0.5, 0.1875, 0.5, 0.1875, 0.5, 0.25, 0.5, 0.0625, 0.5, 0.0, 0.5, 0.0, 0.5, 0.0625, 0.5, 0.8125, 0.5, 0.75, 0.5, 0.75, 0.5, 0.8125, 0.5, 0.3125, 0.5, 0.25, 0.5, 0.25, 0.5, 0.3125, 0.5, 0.75, 0.5, 0.6875, 0.5, 0.6875, 0.5, 0.75, 0.5, 0.25, 0.5, 0.1875, 0.5, 0.1875, 0.5, 0.25, 0.5, 0.6875, 0.5, 0.625, 0.5, 0.625, 0.5, 0.6875, 0.5, 0.1875, 0.5, 0.125, 0.5, 0.125, 0.5, 0.1875, 0.5, 0.625, 0.5, 0.5625, 0.5, 0.5625, 0.5, 0.625, 0.5, 0.125, 0.5, 0.0625, 0.5, 0.0625, 0.5, 0.125, 0.5, 0.5625, 0.5, 0.5, 0.5, 0.5, 0.5, 0.5625, 0.5, 1.0, 0.5, 0.9375, 0.5, 0.9375, 0.5, 1.0, 0.5, 0.0625, 0.5, 0.0, 0.5, 0.0, 0.5, 0.0625, 0.5, 0.5, 0.5, 0.4375, 0.5, 0.4375, 0.5, 0.5, 0.5, 0.9375, 0.5, 0.875, 0.5, 0.875, 0.5, 0.9375, 0.5, 0.4375, 0.5, 0.375, 0.5, 0.375, 0.5, 0.4375, 0.5, 0.875, 0.5, 0.8125, 0.5, 0.8125, 0.5, 0.875, 0.5, 0.75, 0.49, 0.8418, 0.4717, 0.9197, 0.4197, 0.9717, 0.3418, 0.99, 0.25, 0.9717, 0.1582, 0.9197, 0.08029, 0.8418, 0.02827, 0.75, 0.01, 0.6582, 0.02827, 0.5803, 0.08029, 0.5283, 0.1582, 0.51, 0.25, 0.5283, 0.3418, 0.5803, 0.4197, 0.6582, 0.4717, 0.5, 0.5, 0.4375, 0.5, 0.4375, 0.5, 0.5, 0.5, 0.9375, 0.5, 0.875, 0.5, 0.875, 0.5, 0.9375, 0.5, 0.4375, 0.5, 0.375, 0.5, 0.375, 0.5, 0.4375, 0.5, 0.875, 0.5, 0.8125, 0.5, 0.8125, 0.5, 0.875, 0.5, 0.375, 0.5, 0.3125, 0.5, 0.3125, 0.5, 0.375, 0.5, 0.8125, 0.5, 0.75, 0.5, 0.75, 0.5, 0.8125, 0.5, 0.3125, 0.5, 0.25, 0.5, 0.25, 0.5, 0.3125, 0.5, 0.75, 0.5, 0.6875, 0.5, 0.6875, 0.5, 0.75, 0.5, 0.25, 0.5, 0.1875, 0.5, 0.1875, 0.5, 0.25, 0.5, 0.6875, 0.5, 0.625, 0.5, 0.625, 0.5, 0.6875, 0.5, 0.1875, 0.5, 0.125, 0.5, 0.125, 0.5, 0.1875, 0.5, 0.625, 0.5, 0.5625, 0.5, 0.5625, 0.5, 0.625, 0.5, 0.125, 0.5, 0.0625, 0.5, 0.0625, 0.5, 0.125, 0.5, 0.5625, 0.5, 0.5, 0.5, 0.5, 0.5, 0.5625, 0.5, 1.0, 0.5, 0.9375, 0.5, 0.9375, 0.5, 1.0, 0.5, 0.25, 1.0, 0.3125, 1.0, 0.3125, 1.0, 0.25, 1.0, 0.0, 1.0, 0.0625, 1.0, 0.0625, 1.0, 0.0, 1.0, 1.0, 0.5, 1.0, 1.0, 0.9375, 1.0, 0.9375, 0.5, 0.4375, 1.0, 0.5, 1.0, 0.5, 1.0, 0.4375, 1.0, 0.125, 1.0, 0.1875, 1.0, 0.1875, 1.0, 0.125, 1.0, 0.9375, 0.5, 0.9375, 1.0, 0.875, 1.0, 0.875, 0.5, 0.875, 1.0, 0.9375, 1.0, 0.9375, 1.0, 0.875, 1.0, 0.3125, 1.0, 0.375, 1.0, 0.375, 1.0, 0.3125, 1.0, 0.875, 0.5, 0.875, 1.0, 0.8125, 1.0, 0.8125, 0.5, 0.6875, 1.0, 0.75, 1.0, 0.75, 1.0, 0.6875, 1.0, 0.5, 1.0, 0.5625, 1.0, 0.5625, 1.0, 0.5, 1.0, 0.8125, 0.5, 0.8125, 1.0, 0.75, 1.0, 0.75, 0.5, 0.5, 1.0, 0.5625, 1.0, 0.5625, 1.0, 0.5, 1.0, 0.6875, 1.0, 0.75, 1.0, 0.75, 1.0, 0.6875, 1.0, 0.75, 0.5, 0.75, 1.0, 0.6875, 1.0, 0.6875, 0.5, 0.0, 1.0, 0.0625, 1.0, 0.0625, 1.0, 0.0, 1.0, 0.875, 1.0, 0.9375, 1.0, 0.9375, 1.0, 0.875, 1.0, 0.6875, 0.5, 0.6875, 1.0, 0.625, 1.0, 0.625, 0.5, 0.3125, 1.0, 0.375, 1.0, 0.375, 1.0, 0.3125, 1.0, 0.0625, 1.0, 0.125, 1.0, 0.125, 1.0, 0.0625, 1.0, 0.625, 0.5, 0.625, 1.0, 0.5625, 1.0, 0.5625, 0.5, 0.125, 1.0, 0.1875, 1.0, 0.1875, 1.0, 0.125, 1.0, 0.25, 1.0, 0.3125, 1.0, 0.3125, 1.0, 0.25, 1.0, 0.5625, 0.5, 0.5625, 1.0, 0.5, 1.0, 0.5, 0.5, 0.9375, 1.0, 1.0, 1.0, 1.0, 1.0, 0.9375, 1.0, 0.4375, 1.0, 0.5, 1.0, 0.5, 1.0, 0.4375, 1.0, 0.5, 0.5, 0.5, 1.0, 0.4375, 1.0, 0.4375, 0.5, 0.75, 1.0, 0.8125, 1.0, 0.8125, 1.0, 0.75, 1.0, 0.625, 1.0, 0.6875, 1.0, 0.6875, 1.0, 0.625, 1.0, 0.4375, 0.5, 0.4375, 1.0, 0.375, 1.0, 0.375, 0.5, 0.5625, 1.0, 0.625, 1.0, 0.625, 1.0, 0.5625, 1.0, 0.8125, 1.0, 0.875, 1.0, 0.875, 1.0, 0.8125, 1.0, 0.375, 0.5, 0.375, 1.0, 0.3125, 1.0, 0.3125, 0.5, 0.375, 1.0, 0.4375, 1.0, 0.4375, 1.0, 0.375, 1.0, 0.1875, 1.0, 0.25, 1.0, 0.25, 1.0, 0.1875, 1.0, 0.3125, 0.5, 0.3125, 1.0, 0.25, 1.0, 0.25, 0.5, 0.1875, 1.0, 0.25, 1.0, 0.25, 1.0, 0.1875, 1.0, 0.375, 1.0, 0.4375, 1.0, 0.4375, 1.0, 0.375, 1.0, 0.25, 0.5, 0.25, 1.0, 0.1875, 1.0, 0.1875, 0.5, 0.0, 1.0, 0.0625, 1.0, 0.0625, 1.0, 0.0, 1.0, 0.5625, 1.0, 0.625, 1.0, 0.625, 1.0, 0.5625, 1.0, 0.1875, 0.5, 0.1875, 1.0, 0.125, 1.0, 0.125, 0.5, 0.75, 1.0, 0.8125, 1.0, 0.8125, 1.0, 0.75, 1.0, 0.8125, 1.0, 0.875, 1.0, 0.875, 1.0, 0.8125, 1.0, 0.125, 0.5, 0.125, 1.0, 0.0625, 1.0, 0.0625, 0.5, 0.0625, 1.0, 0.125, 1.0, 0.125, 1.0, 0.0625, 1.0, 0.9375, 1.0, 1.0, 1.0, 1.0, 1.0, 0.9375, 1.0, 0.0625, 0.5, 0.0625, 1.0, 0.0, 1.0, 0.0, 0.5, 0.875, 0.5, 0.8125, 0.5, 0.8125, 0.5, 0.875, 0.5, 0.625, 1.0, 0.6875, 1.0, 0.6875, 1.0, 0.625, 1.0, 0.3125, 1.0, 0.375, 1.0, 0.375, 1.0, 0.3125, 1.0, 0.9375, 1.0, 1.0, 1.0, 1.0, 1.0, 0.9375, 1.0, 0.5, 1.0, 0.5625, 1.0, 0.5625, 1.0, 0.5, 1.0, 0.0625, 1.0, 0.125, 1.0, 0.125, 1.0, 0.0625, 1.0, 0.5625, 1.0, 0.625, 1.0, 0.625, 1.0, 0.5625, 1.0, 0.125, 1.0, 0.1875, 1.0, 0.1875, 1.0, 0.125, 1.0, 0.625, 1.0, 0.6875, 1.0, 0.6875, 1.0, 0.625, 1.0, 0.1875, 1.0, 0.25, 1.0, 0.25, 1.0, 0.1875, 1.0, 0.6875, 1.0, 0.75, 1.0, 0.75, 1.0, 0.6875, 1.0, 0.25, 1.0, 0.3125, 1.0, 0.3125, 1.0, 0.25, 1.0, 0.75, 1.0, 0.8125, 1.0, 0.8125, 1.0, 0.75, 1.0, 0.3125, 1.0, 0.375, 1.0, 0.375, 1.0, 0.3125, 1.0, 0.8125, 1.0, 0.875, 1.0, 0.875, 1.0, 0.8125, 1.0, 0.375, 1.0, 0.4375, 1.0, 0.4375, 1.0, 0.375, 1.0, 0.875, 1.0, 0.9375, 1.0, 0.9375, 1.0, 0.875, 1.0, 0.4375, 1.0, 0.5, 1.0, 0.5, 1.0, 0.4375, 1.0, 0.625, 1.0, 0.6875, 1.0, 0.6875, 1.0, 0.625, 1.0, 0.8125, 1.0, 0.875, 1.0, 0.875, 1.0, 0.8125, 1.0, 0.375, 1.0, 0.4375, 1.0, 0.4375, 1.0, 0.375, 1.0, 0.875, 1.0, 0.9375, 1.0, 0.9375, 1.0, 0.875, 1.0, 0.4375, 1.0, 0.5, 1.0, 0.5, 1.0, 0.4375, 1.0, 0.0, 1.0, 0.0625, 1.0, 0.0625, 1.0, 0.0, 1.0, 0.9375, 1.0, 1.0, 1.0, 1.0, 1.0, 0.9375, 1.0, 0.5, 1.0, 0.5625, 1.0, 0.5625, 1.0, 0.5, 1.0, 0.0625, 1.0, 0.125, 1.0, 0.125, 1.0, 0.0625, 1.0, 0.5625, 1.0, 0.625, 1.0, 0.625, 1.0, 0.5625, 1.0, 0.125, 1.0, 0.1875, 1.0, 0.1875, 1.0, 0.125, 1.0, 0.625, 1.0, 0.6875, 1.0, 0.6875, 1.0, 0.625, 1.0, 0.1875, 1.0, 0.25, 1.0, 0.25, 1.0, 0.1875, 1.0, 0.6875, 1.0, 0.75, 1.0, 0.75, 1.0, 0.6875, 1.0, 0.25, 1.0, 0.3125, 1.0, 0.3125, 1.0, 0.25, 1.0, 0.75, 1.0, 0.8125, 1.0, 0.8125, 1.0, 0.75, 1.0, 0.3418, 0.4717, 0.25, 0.49, 0.1582, 0.4717, 0.08029, 0.4197, 0.02827, 0.3418, 0.01, 0.25, 0.02827, 0.1582, 0.08029, 0.08029, 0.1582, 0.02827, 0.25, 0.01, 0.3418, 0.02827, 0.4197, 0.08029, 0.4717, 0.1582, 0.49, 0.25, 0.4717, 0.3418, 0.4197, 0.4197, 0.1875, 1.0, 0.25, 1.0, 0.25, 1.0, 0.1875, 1.0, 0.6875, 1.0, 0.75, 1.0, 0.75, 1.0, 0.6875, 1.0, 0.25, 1.0, 0.3125, 1.0, 0.3125, 1.0, 0.25, 1.0, 0.75, 1.0, 0.8125, 1.0, 0.8125, 1.0, 0.75, 1.0, 0.3125, 1.0, 0.375, 1.0, 0.375, 1.0, 0.3125, 1.0, 0.8125, 1.0, 0.875, 1.0, 0.875, 1.0, 0.8125, 1.0, 0.375, 1.0, 0.4375, 1.0, 0.4375, 1.0, 0.375, 1.0, 0.875, 1.0, 0.9375, 1.0, 0.9375, 1.0, 0.875, 1.0, 0.4375, 1.0, 0.5, 1.0, 0.5, 1.0, 0.4375, 1.0, 0.0, 1.0, 0.0625, 1.0, 0.0625, 1.0, 0.0, 1.0, 0.9375, 1.0, 1.0, 1.0, 1.0, 1.0, 0.9375, 1.0, 0.5, 1.0, 0.5625, 1.0, 0.5625, 1.0, 0.5, 1.0, 0.0625, 1.0, 0.125, 1.0, 0.125, 1.0, 0.0625, 1.0, 0.5625, 1.0, 0.625, 1.0, 0.625, 1.0, 0.5625, 1.0, 0.125, 1.0, 0.1875, 1.0, 0.1875, 1.0, 0.125, 1.0, 0.6875, 0.5, 0.625, 0.5, 0.625, 0.5, 0.6875, 0.5, 0.6875, 0.5, 0.625, 0.5, 0.625, 0.5, 0.6875, 0.5, 0.5, 0.5, 0.4375, 0.5, 0.4375, 0.5, 0.5, 0.5, 0.3125, 0.5, 0.25, 0.5, 0.25, 0.5, 0.3125, 0.5, 0.125, 0.5, 0.0625, 0.5, 0.0625, 0.5, 0.125, 0.5, 0.9375, 0.5, 0.875, 0.5, 0.875, 0.5, 0.9375, 0.5, 0.75, 0.5, 0.6875, 0.5, 0.6875, 0.5, 0.75, 0.5, 1.0, 0.5, 0.9375, 0.5, 0.9375, 0.5, 1.0, 0.5, 0.5625, 0.5, 0.5, 0.5, 0.5, 0.5, 0.5625, 0.5, 0.375, 0.5, 0.3125, 0.5, 0.3125, 0.5, 0.375, 0.5, 0.1875, 0.5, 0.125, 0.5, 0.125, 0.5, 0.1875, 0.5, 0.0625, 0.5, 0.0, 0.5, 0.0, 0.5, 0.0625, 0.5, 0.8125, 0.5, 0.75, 0.5, 0.75, 0.5, 0.8125, 0.5, 0.625, 0.5, 0.5625, 0.5, 0.5625, 0.5, 0.625, 0.5, 0.4375, 0.5, 0.375, 0.5, 0.375, 0.5, 0.4375, 0.5, 0.25, 0.5, 0.1875, 0.5, 0.1875, 0.5, 0.25, 0.5, 0.375, 0.5, 0.3125, 0.5, 0.3125, 0.5, 0.375, 0.5, 0.1875, 0.5, 0.125, 0.5, 0.125, 0.5, 0.1875, 0.5, 0.625, 0.5, 0.5625, 0.5, 0.5625, 0.5, 0.625, 0.5, 0.125, 0.5, 0.0625, 0.5, 0.0625, 0.5, 0.125, 0.5, 0.5625, 0.5, 0.5, 0.5, 0.5, 0.5, 0.5625, 0.5, 1.0, 0.5, 0.9375, 0.5, 0.9375, 0.5, 1.0, 0.5, 0.0625, 0.5, 0.0, 0.5, 0.0, 0.5, 0.0625, 0.5, 0.5, 0.5, 0.4375, 0.5, 0.4375, 0.5, 0.5, 0.5, 0.9375, 0.5, 0.875, 0.5, 0.875, 0.5, 0.9375, 0.5, 0.4375, 0.5, 0.375, 0.5, 0.375, 0.5, 0.4375, 0.5, 0.875, 0.5, 0.8125, 0.5, 0.8125, 0.5, 0.875, 0.5, 0.375, 0.5, 0.3125, 0.5, 0.3125, 0.5, 0.375, 0.5, 0.8125, 0.5, 0.75, 0.5, 0.75, 0.5, 0.8125, 0.5, 0.3125, 0.5, 0.25, 0.5, 0.25, 0.5, 0.3125, 0.5, 0.75, 0.5, 0.6875, 0.5, 0.6875, 0.5, 0.75, 0.5, 0.25, 0.5, 0.1875, 0.5, 0.1875, 0.5, 0.25, 0.5, 0.0625, 0.5, 0.0, 0.5, 0.0, 0.5, 0.0625, 0.5, 0.8125, 0.5, 0.75, 0.5, 0.75, 0.5, 0.8125, 0.5, 0.3125, 0.5, 0.25, 0.5, 0.25, 0.5, 0.3125, 0.5, 0.75, 0.5, 0.6875, 0.5, 0.6875, 0.5, 0.75, 0.5, 0.25, 0.5, 0.1875, 0.5, 0.1875, 0.5, 0.25, 0.5, 0.6875, 0.5, 0.625, 0.5, 0.625, 0.5, 0.6875, 0.5, 0.1875, 0.5, 0.125, 0.5, 0.125, 0.5, 0.1875, 0.5, 0.625, 0.5, 0.5625, 0.5, 0.5625, 0.5, 0.625, 0.5, 0.125, 0.5, 0.0625, 0.5, 0.0625, 0.5, 0.125, 0.5, 0.5625, 0.5, 0.5, 0.5, 0.5, 0.5, 0.5625, 0.5, 1.0, 0.5, 0.9375, 0.5, 0.9375, 0.5, 1.0, 0.5, 0.0625, 0.5, 0.0, 0.5, 0.0, 0.5, 0.0625, 0.5, 0.5, 0.5, 0.4375, 0.5, 0.4375, 0.5, 0.5, 0.5, 0.9375, 0.5, 0.875, 0.5, 0.875, 0.5, 0.9375, 0.5, 0.4375, 0.5, 0.375, 0.5, 0.375, 0.5, 0.4375, 0.5, 0.875, 0.5, 0.8125, 0.5, 0.8125, 0.5, 0.875, 0.5, 0.75, 0.49, 0.8418, 0.4717, 0.9197, 0.4197, 0.9717, 0.3418, 0.99, 0.25, 0.9717, 0.1582, 0.9197, 0.08029, 0.8418, 0.02827, 0.75, 0.01, 0.6582, 0.02827, 0.5803, 0.08029, 0.5283, 0.1582, 0.51, 0.25, 0.5283, 0.3418, 0.5803, 0.4197, 0.6582, 0.4717, 0.5, 0.5, 0.4375, 0.5, 0.4375, 0.5, 0.5, 0.5, 0.9375, 0.5, 0.875, 0.5, 0.875, 0.5, 0.9375, 0.5, 0.4375, 0.5, 0.375, 0.5, 0.375, 0.5, 0.4375, 0.5, 0.875, 0.5, 0.8125, 0.5, 0.8125, 0.5, 0.875, 0.5, 0.375, 0.5, 0.3125, 0.5, 0.3125, 0.5, 0.375, 0.5, 0.8125, 0.5, 0.75, 0.5, 0.75, 0.5, 0.8125, 0.5, 0.3125, 0.5, 0.25, 0.5, 0.25, 0.5, 0.3125, 0.5, 0.75, 0.5, 0.6875, 0.5, 0.6875, 0.5, 0.75, 0.5, 0.25, 0.5, 0.1875, 0.5, 0.1875, 0.5, 0.25, 0.5, 0.6875, 0.5, 0.625, 0.5, 0.625, 0.5, 0.6875, 0.5, 0.1875, 0.5, 0.125, 0.5, 0.125, 0.5, 0.1875, 0.5, 0.625, 0.5, 0.5625, 0.5, 0.5625, 0.5, 0.625, 0.5, 0.125, 0.5, 0.0625, 0.5, 0.0625, 0.5, 0.125, 0.5, 0.5625, 0.5, 0.5, 0.5, 0.5, 0.5, 0.5625, 0.5, 1.0, 0.5, 0.9375, 0.5, 0.9375, 0.5, 1.0, 0.5])
me_cube_002.materials.append(mat_material)
me_cube_002.update()

# ---- objects
ob_projector = bpy.data.objects.new('Projector', me_cube)
ob_ammos = bpy.data.objects.new('Ammos', me_cube_002)

# ---- transforms, parenting, visibility, modifiers, constraints
ob_projector.location = (0.0, 0.0, 0.0)
ob_projector.lock_rotations_4d = False
ob_projector.empty_display_type = 'ARROWS'
ob_projector.lineart.crease_threshold = 0.0
_m = ob_projector.modifiers.new('Auto Smooth', 'NODES')
_m.node_group = ng_auto_smooth
_gi = [s.identifier for s in ng_auto_smooth.interface.items_tree if s.item_type == 'SOCKET' and s.in_out == 'INPUT']
_m[_gi[1]] = 1.047  # Angle
ob_ammos.location = (0.0, 0.0, 0.0)
_m = ob_ammos.modifiers.new('Auto Smooth', 'NODES')
_m.node_group = ng_auto_smooth
_gi = [s.identifier for s in ng_auto_smooth.interface.items_tree if s.item_type == 'SOCKET' and s.in_out == 'INPUT']
_m[_gi[1]] = 0.5236  # Angle

# ---- collection membership
col_collection.objects.link(ob_projector)
col_collection.objects.link(ob_ammos)

# ---- scene / render settings (as saved in the file)
scene.frame_start = 1; scene.frame_end = 250; scene.frame_set(1)
scene.render.engine = 'BLENDER_EEVEE_NEXT'
scene.cycles.sampling_pattern = 'TABULATED_SOBOL'
scene.view_settings.view_transform = 'Filmic'
bpy.context.view_layer.update()

# ---- added for rendering (the .blend has no active camera and no usable light): camera, sun
cam_auto = bpy.data.cameras.new('AutoCamera')
cam_auto.lens = 50.0
cam_auto.sensor_width = 36.0
cam_auto.clip_end = 1000.0
ob_auto_camera = bpy.data.objects.new('AutoCamera', cam_auto)
scene.collection.objects.link(ob_auto_camera)
ob_auto_camera.location = (6.23285, -7.47942, 7.56289)
ob_auto_camera.rotation_euler = (1.09748, -7.21219e-08, 0.694738)
scene.camera = ob_auto_camera
light_auto_sun = bpy.data.lights.new('AutoSun', 'SUN')
light_auto_sun.energy = 3.0
light_auto_sun.angle = 0.0523599
ob_auto_sun = bpy.data.objects.new('AutoSun', light_auto_sun)
scene.collection.objects.link(ob_auto_sun)
ob_auto_sun.rotation_euler = (0.872665, 0.174533, 0.523599)
bpy.context.view_layer.update()
